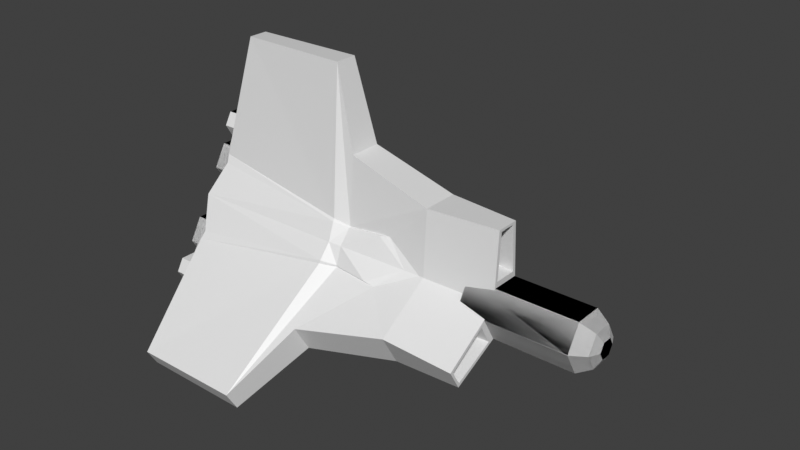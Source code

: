 # Source: trefoil.blend  (saved by Blender 3.0.42; exported with 4.5.12 LTS)
import bpy
from mathutils import Matrix  # noqa: F401  (used for matrix-valued properties, if any)

bpy.ops.wm.read_factory_settings(use_empty=True)
scene = bpy.context.scene
scene.name = 'Scene'

# ---- collections
col_collection = bpy.data.collections.new('Collection'); scene.collection.children.link(col_collection)

# ---- materials (node trees are filled in below, after node groups)
mat_material = bpy.data.materials.new('Material')
mat_material.alpha_threshold = 0.0
mat_material.use_transparent_shadow = False
mat_material.line_color = (0.0, 0.0, 0.0, 1.0)

# ---- material node trees
mat_material.use_nodes = True; mat_material.node_tree.nodes.clear()
_N = mat_material.node_tree.nodes; _L = mat_material.node_tree.links
n0 = _N.new('ShaderNodeOutputMaterial'); n0.name = 'Material Output'; n0.location = (300, 300)
n1 = _N.new('ShaderNodeBsdfPrincipled'); n1.name = 'Principled BSDF'; n1.location = (10, 300)
n1.distribution = 'GGX'
n1.subsurface_method = 'RANDOM_WALK_SKIN'
n1.inputs[2].default_value = 0.4
n1.inputs[3].default_value = 1.45
n1.inputs[27].default_value = (0.0, 0.0, 0.0, 1.0)
n1.inputs[28].default_value = 1.0
_L.new(n1.outputs[0], n0.inputs[0])
n0.is_active_output = True

# ---- world
world_world = bpy.data.worlds.new('World'); scene.world = world_world
world_world.use_nodes = True; world_world.node_tree.nodes.clear()
_N = world_world.node_tree.nodes; _L = world_world.node_tree.links
n0 = _N.new('ShaderNodeOutputWorld'); n0.name = 'World Output'; n0.location = (300, 300)
n1 = _N.new('ShaderNodeBackground'); n1.name = 'Background'; n1.location = (10, 300)
n1.inputs[0].default_value = (0.05088, 0.05088, 0.05088, 1.0)
_L.new(n1.outputs[0], n0.inputs[0])
n0.is_active_output = True
world_world.color = (0.05088, 0.05088, 0.05088)
world_world.use_sun_shadow = False
world_world.sun_shadow_jitter_overblur = 0.0

# ---- meshes
me_cube = bpy.data.meshes.new('Cube')
me_cube.from_pydata([(0.2212, 0.1868, 3.063), (0.4001, 0.6141, -0.2137), (0.2212, 0.0, 3.063), (0.4001, 0.0, -0.2137), (-1.609, 0.159, 3.063), (-2.219, 0.562, 0.3239), (-1.609, 0.0, 3.063), (-2.219, 0.0, 0.3023), (0.5666, 0.0, 1.726), (0.5666, 0.0, -0.1242), (0.5666, 0.2702, 1.726), (0.5666, 0.2811, -0.1242), (1.991, 0.0, 1.309), (1.991, 0.0, 0.07637), (1.991, 0.3057, 1.309), (1.991, 0.3779, 0.1611), (3.165, 0.0, 1.309), (3.165, 0.0, 0.07637), (3.165, 0.1936, 1.309), (3.165, 0.2657, 0.07637), (0.3422, 0.4759, 0.6902), (0.5666, 0.3629, 0.5833), (-2.011, 0.4247, 1.079), (1.317, 0.3173, 0.6314), (0.3558, 0.5138, 0.6553), (0.379, 0.6438, 0.3698), (-2.144, 0.8093, 0.466), (-1.983, 0.4887, 0.9566), (0.5717, 0.3946, 0.5724), (0.5717, 0.5913, 0.3404), (1.677, 0.4099, 0.2254), (1.154, 0.376, 0.6286), (3.165, 0.0, 1.271), (3.165, 0.0, 0.5054), (3.165, 0.1391, 1.263), (3.165, 0.1901, 0.501), (1.884, 0.0, 1.271), (1.884, 0.0, 0.5054), (1.884, 0.2512, 1.263), (1.884, 0.3022, 0.501), (-2.357, 0.424, 0.7392), (-1.509, 0.424, 0.7392), (-2.357, 0.212, 0.372), (-1.509, 0.212, 0.372), (-2.357, -0.212, 0.372), (-1.509, -0.212, 0.372), (-2.357, -0.424, 0.7392), (-1.509, -0.424, 0.7392), (-2.357, -0.212, 1.106), (-1.509, -0.212, 1.106), (-2.357, 0.212, 1.106), (-1.509, 0.212, 1.106), (-2.357, 0.3603, 0.7392), (-2.357, 0.1802, 0.4271), (-2.357, -0.1802, 0.4271), (-2.357, -0.3603, 0.7392), (-2.357, -0.1802, 1.051), (-2.357, 0.1802, 1.051), (-2.199, 0.3603, 0.7392), (-2.199, 0.1802, 0.4271), (-2.199, -0.1802, 0.4271), (-2.199, -0.3603, 0.7392), (-2.199, -0.1802, 1.051), (-2.199, 0.1802, 1.051), (-2.247, 0.2377, 1.457), (-1.772, 0.2377, 1.457), (-2.247, 0.1189, 1.251), (-1.772, 0.1189, 1.251), (-2.247, -0.1188, 1.251), (-1.772, -0.1188, 1.251), (-2.247, -0.2377, 1.457), (-1.772, -0.2377, 1.457), (-2.247, -0.1188, 1.663), (-1.772, -0.1188, 1.663), (-2.247, 0.1189, 1.663), (-1.772, 0.1189, 1.663), (-2.247, 0.2021, 1.457), (-2.247, 0.101, 1.282), (-2.247, -0.101, 1.282), (-2.247, -0.202, 1.457), (-2.247, -0.101, 1.632), (-2.247, 0.101, 1.632), (-2.159, 0.2021, 1.457), (-2.159, 0.101, 1.282), (-2.159, -0.101, 1.282), (-2.159, -0.202, 1.457), (-2.159, -0.101, 1.632), (-2.159, 0.101, 1.632), (2.692, 0.4735, -2.615e-09), (4.524, 0.4735, -2.615e-09), (2.692, 0.2367, -0.41), (4.524, 0.2367, -0.41), (2.692, -0.2367, -0.41), (4.524, -0.2367, -0.41), (2.692, -0.4735, 5.383e-08), (4.524, -0.4735, 2.561e-08), (2.692, -0.2367, 0.41), (4.524, -0.2367, 0.41), (2.692, 0.2367, 0.41), (4.524, 0.2367, 0.41), (4.756, 0.1624, -0.2812), (4.756, 0.3247, -4.915e-09), (4.756, -0.1624, -0.2812), (4.756, -0.3247, 1.444e-08), (4.756, -0.1624, 0.2812), (4.756, 0.1624, 0.2812), (4.838, 0.07984, -0.1383), (4.838, 0.1597, -7.466e-09), (4.838, -0.07984, -0.1383), (4.838, -0.1597, 2.052e-09), (4.838, -0.07984, 0.1383), (4.838, 0.07984, 0.1383), (0.2212, -0.1868, 3.063), (0.4001, -0.6141, -0.2137), (-1.609, -0.159, 3.063), (-2.219, -0.562, 0.3239), (0.5666, -0.2702, 1.726), (0.5666, -0.2811, -0.1242), (1.991, -0.3057, 1.309), (1.991, -0.3779, 0.1611), (3.165, -0.1936, 1.309), (3.165, -0.2657, 0.07637), (0.3422, -0.4759, 0.6902), (0.5666, -0.3629, 0.5833), (-2.011, -0.4247, 1.079), (1.317, -0.3173, 0.6314), (0.3558, -0.5138, 0.6553), (0.379, -0.6438, 0.3698), (-2.144, -0.8093, 0.466), (-1.983, -0.4887, 0.9566), (0.5717, -0.3946, 0.5724), (0.5717, -0.5913, 0.3404), (1.677, -0.4099, 0.2254), (1.154, -0.376, 0.6286), (3.165, -0.1391, 1.263), (3.165, -0.1901, 0.501), (1.884, -0.2512, 1.263), (1.884, -0.3022, 0.501), (-2.357, -0.424, 0.7392), (-1.509, -0.424, 0.7392), (-2.357, -0.212, 0.372), (-1.509, -0.212, 0.372), (-2.357, 0.212, 0.372), (-1.509, 0.212, 0.372), (-2.357, 0.424, 0.7392), (-1.509, 0.424, 0.7392), (-2.357, 0.212, 1.106), (-1.509, 0.212, 1.106), (-2.357, -0.212, 1.106), (-1.509, -0.212, 1.106), (-2.357, -0.3603, 0.7392), (-2.357, -0.1802, 0.4271), (-2.357, 0.1802, 0.4271), (-2.357, 0.3603, 0.7392), (-2.357, 0.1802, 1.051), (-2.357, -0.1802, 1.051), (-2.199, -0.3603, 0.7392), (-2.199, -0.1802, 0.4271), (-2.199, 0.1802, 0.4271), (-2.199, 0.3603, 0.7392), (-2.199, 0.1802, 1.051), (-2.199, -0.1802, 1.051), (-2.247, -0.2377, 1.457), (-1.772, -0.2377, 1.457), (-2.247, -0.1189, 1.251), (-1.772, -0.1189, 1.251), (-2.247, 0.1188, 1.251), (-1.772, 0.1188, 1.251), (-2.247, 0.2377, 1.457), (-1.772, 0.2377, 1.457), (-2.247, 0.1188, 1.663), (-1.772, 0.1188, 1.663), (-2.247, -0.1189, 1.663), (-1.772, -0.1189, 1.663), (-2.247, -0.2021, 1.457), (-2.247, -0.101, 1.282), (-2.247, 0.101, 1.282), (-2.247, 0.202, 1.457), (-2.247, 0.101, 1.632), (-2.247, -0.101, 1.632), (-2.159, -0.2021, 1.457), (-2.159, -0.101, 1.282), (-2.159, 0.101, 1.282), (-2.159, 0.202, 1.457), (-2.159, 0.101, 1.632), (-2.159, -0.101, 1.632), (2.692, -0.4735, -2.615e-09), (4.524, -0.4735, -2.615e-09), (2.692, -0.2367, -0.41), (4.524, -0.2367, -0.41), (2.692, 0.2367, -0.41), (4.524, 0.2367, -0.41), (2.692, 0.4735, 5.383e-08), (4.524, 0.4735, 2.561e-08), (2.692, 0.2367, 0.41), (4.524, 0.2367, 0.41), (2.692, -0.2367, 0.41), (4.524, -0.2367, 0.41), (4.756, -0.1624, -0.2812), (4.756, -0.3247, -4.915e-09), (4.756, 0.1624, -0.2812), (4.756, 0.3247, 1.444e-08), (4.756, 0.1624, 0.2812), (4.756, -0.1624, 0.2812), (4.838, -0.07984, -0.1383), (4.838, -0.1597, -7.466e-09), (4.838, 0.07984, -0.1383), (4.838, 0.1597, 2.052e-09), (4.838, 0.07984, 0.1383), (4.838, -0.07984, 0.1383), (0.2212, -2.746, -1.37), (0.4001, -0.122, 0.6386), (0.2212, -2.653, -1.532), (0.4001, 0.1851, 0.1068), (-1.609, -2.732, -1.394), (-1.609, -2.653, -1.532), (-2.219, -0.2618, -0.1511), (0.5666, -1.495, -0.8629), (0.5666, 0.1075, 0.06208), (0.5666, -1.63, -0.6289), (0.5666, -0.03302, 0.3055), (1.991, -1.134, -0.6546), (1.991, -0.06614, -0.03818), (1.991, -1.287, -0.3898), (1.991, -0.3284, 0.2467), (3.165, -1.134, -0.6546), (3.165, -0.06614, -0.03818), (3.165, -1.231, -0.4869), (3.165, -0.199, 0.1919), (0.3422, -0.8357, 0.06703), (0.5666, -0.6866, 0.02262), (-2.011, -1.146, -0.1714), (1.317, -0.7054, -0.0409), (0.3558, -0.8244, 0.1173), (-1.983, -1.073, -0.05512), (0.5717, -0.693, 0.05554), (1.677, -0.4001, 0.2423), (1.154, -0.7324, 0.01129), (3.165, -1.101, -0.6355), (3.165, -0.4377, -0.2527), (3.165, -1.164, -0.5113), (3.165, -0.5289, -0.08587), (1.884, -1.101, -0.6355), (1.884, -0.4377, -0.2527), (1.884, -1.22, -0.4142), (1.884, -0.5849, 0.01124), (-2.357, -0.8521, -0.002424), (-1.509, -0.8521, -0.002424), (-2.357, -0.4282, -0.002424), (-1.509, -0.4282, -0.002424), (-2.357, -0.2162, -0.3696), (-1.509, -0.2162, -0.3696), (-2.357, -0.4282, -0.7368), (-1.509, -0.4282, -0.7368), (-2.357, -0.8521, -0.7368), (-1.509, -0.8521, -0.7368), (-2.357, -1.064, -0.3696), (-1.509, -1.064, -0.3696), (-2.357, -0.8203, -0.05752), (-2.357, -0.46, -0.05752), (-2.357, -0.2798, -0.3696), (-2.357, -0.46, -0.6817), (-2.357, -0.8203, -0.6817), (-2.357, -1.001, -0.3696), (-2.199, -0.8203, -0.05752), (-2.199, -0.46, -0.05752), (-2.199, -0.2798, -0.3696), (-2.199, -0.46, -0.6817), (-2.199, -0.8203, -0.6817), (-2.199, -1.001, -0.3696), (-2.247, -1.381, -0.5226), (-1.772, -1.381, -0.5226), (-2.247, -1.143, -0.5226), (-1.772, -1.143, -0.5226), (-2.247, -1.024, -0.7285), (-1.772, -1.024, -0.7285), (-2.247, -1.143, -0.9344), (-1.772, -1.143, -0.9344), (-2.247, -1.381, -0.9344), (-1.772, -1.381, -0.9344), (-2.247, -1.5, -0.7285), (-1.772, -1.5, -0.7285), (-2.247, -1.363, -0.5535), (-2.247, -1.161, -0.5535), (-2.247, -1.06, -0.7285), (-2.247, -1.161, -0.9035), (-2.247, -1.363, -0.9035), (-2.247, -1.464, -0.7285), (-2.159, -1.363, -0.5535), (-2.159, -1.161, -0.5535), (-2.159, -1.06, -0.7285), (-2.159, -1.161, -0.9035), (-2.159, -1.363, -0.9035), (-2.159, -1.464, -0.7285), (0.2212, -2.559, -1.693), (0.4001, 0.4921, -0.4249), (-1.609, -2.573, -1.669), (-2.219, 0.0005026, -0.6487), (0.5666, -1.359, -1.097), (0.5666, 0.2481, -0.1813), (1.991, -0.981, -0.9194), (1.991, 0.04942, -0.4078), (3.165, -1.037, -0.8223), (3.165, 0.06673, -0.2683), (0.3422, -0.3598, -0.7572), (0.5666, -0.3237, -0.6059), (-2.011, -0.7217, -0.9071), (1.317, -0.3881, -0.5905), (0.3558, -0.3106, -0.7726), (0.379, 0.001701, -0.7425), (-2.144, 0.001102, -0.9339), (-1.983, -0.5841, -0.9015), (0.5717, -0.2984, -0.6279), (0.5717, 0.0008564, -0.6823), (1.677, 0.009729, -0.4677), (1.154, -0.3564, -0.6399), (3.165, -1.025, -0.7522), (3.165, -0.3388, -0.4151), (1.884, -0.9686, -0.8493), (1.884, -0.2827, -0.5122), (-2.357, -0.4282, -0.7368), (-1.509, -0.4282, -0.7368), (-2.357, -0.2162, -0.3696), (-1.509, -0.2162, -0.3696), (-2.357, -0.4282, -0.002424), (-1.509, -0.4282, -0.002424), (-2.357, -0.8521, -0.002424), (-1.509, -0.8521, -0.002424), (-2.357, -1.064, -0.3696), (-1.509, -1.064, -0.3696), (-2.357, -0.8521, -0.7368), (-1.509, -0.8521, -0.7368), (-2.357, -0.46, -0.6817), (-2.357, -0.2798, -0.3696), (-2.357, -0.46, -0.05752), (-2.357, -0.8203, -0.05752), (-2.357, -1.001, -0.3696), (-2.357, -0.8203, -0.6817), (-2.199, -0.46, -0.6817), (-2.199, -0.2798, -0.3696), (-2.199, -0.46, -0.05752), (-2.199, -0.8203, -0.05752), (-2.199, -1.001, -0.3696), (-2.199, -0.8203, -0.6817), (-2.247, -1.143, -0.9344), (-1.772, -1.143, -0.9344), (-2.247, -1.024, -0.7285), (-1.772, -1.024, -0.7285), (-2.247, -1.143, -0.5227), (-1.772, -1.143, -0.5227), (-2.247, -1.381, -0.5227), (-1.772, -1.381, -0.5227), (-2.247, -1.5, -0.7285), (-1.772, -1.5, -0.7285), (-2.247, -1.381, -0.9344), (-1.772, -1.381, -0.9344), (-2.247, -1.161, -0.9035), (-2.247, -1.06, -0.7285), (-2.247, -1.161, -0.5536), (-2.247, -1.363, -0.5536), (-2.247, -1.464, -0.7285), (-2.247, -1.363, -0.9035), (-2.159, -1.161, -0.9035), (-2.159, -1.06, -0.7285), (-2.159, -1.161, -0.5536), (-2.159, -1.363, -0.5536), (-2.159, -1.464, -0.7285), (-2.159, -1.363, -0.9035), (0.2212, 2.559, -1.693), (0.4001, -0.4921, -0.4249), (0.2212, 2.653, -1.532), (0.4001, -0.1851, 0.1068), (-1.609, 2.573, -1.669), (-1.609, 2.653, -1.532), (-2.219, 0.2618, -0.1511), (0.5666, 1.495, -0.8629), (0.5666, -0.1075, 0.06208), (0.5666, 1.359, -1.097), (0.5666, -0.2481, -0.1813), (1.991, 1.134, -0.6546), (1.991, 0.06614, -0.03818), (1.991, 0.981, -0.9194), (1.991, -0.04942, -0.4078), (3.165, 1.134, -0.6546), (3.165, 0.06614, -0.03818), (3.165, 1.037, -0.8223), (3.165, -0.06673, -0.2683), (0.3422, 0.3598, -0.7572), (0.5666, 0.3237, -0.6059), (-2.011, 0.7217, -0.9071), (1.317, 0.3881, -0.5905), (0.3558, 0.3106, -0.7726), (-1.983, 0.5841, -0.9015), (0.5717, 0.2984, -0.6279), (1.677, -0.009729, -0.4677), (1.154, 0.3564, -0.6399), (3.165, 1.101, -0.6355), (3.165, 0.4377, -0.2527), (3.165, 1.025, -0.7522), (3.165, 0.3388, -0.4151), (1.884, 1.101, -0.6355), (1.884, 0.4377, -0.2527), (1.884, 0.9686, -0.8493), (1.884, 0.2827, -0.5122), (-2.357, 0.4282, -0.7368), (-1.509, 0.4282, -0.7368), (-2.357, 0.2162, -0.3696), (-1.509, 0.2162, -0.3696), (-2.357, 0.4282, -0.002424), (-1.509, 0.4282, -0.002424), (-2.357, 0.8521, -0.002424), (-1.509, 0.8521, -0.002424), (-2.357, 1.064, -0.3696), (-1.509, 1.064, -0.3696), (-2.357, 0.8521, -0.7368), (-1.509, 0.8521, -0.7368), (-2.357, 0.46, -0.6817), (-2.357, 0.2798, -0.3696), (-2.357, 0.46, -0.05752), (-2.357, 0.8203, -0.05752), (-2.357, 1.001, -0.3696), (-2.357, 0.8203, -0.6817), (-2.199, 0.46, -0.6817), (-2.199, 0.2798, -0.3696), (-2.199, 0.46, -0.05752), (-2.199, 0.8203, -0.05752), (-2.199, 1.001, -0.3696), (-2.199, 0.8203, -0.6817), (-2.247, 1.143, -0.9344), (-1.772, 1.143, -0.9344), (-2.247, 1.024, -0.7285), (-1.772, 1.024, -0.7285), (-2.247, 1.143, -0.5227), (-1.772, 1.143, -0.5227), (-2.247, 1.381, -0.5227), (-1.772, 1.381, -0.5227), (-2.247, 1.5, -0.7285), (-1.772, 1.5, -0.7285), (-2.247, 1.381, -0.9344), (-1.772, 1.381, -0.9344), (-2.247, 1.161, -0.9035), (-2.247, 1.06, -0.7285), (-2.247, 1.161, -0.5536), (-2.247, 1.363, -0.5536), (-2.247, 1.464, -0.7285), (-2.247, 1.363, -0.9035), (-2.159, 1.161, -0.9035), (-2.159, 1.06, -0.7285), (-2.159, 1.161, -0.5536), (-2.159, 1.363, -0.5536), (-2.159, 1.464, -0.7285), (-2.159, 1.363, -0.9035), (0.2212, 2.746, -1.37), (0.4001, 0.122, 0.6386), (-1.609, 2.732, -1.394), (-2.219, 0.5615, 0.3248), (0.5666, 1.63, -0.6289), (0.5666, 0.03302, 0.3055), (1.991, 1.287, -0.3898), (1.991, 0.3284, 0.2467), (3.165, 1.231, -0.4869), (3.165, 0.199, 0.1919), (0.3422, 0.8357, 0.06703), (0.5666, 0.6866, 0.02262), (-2.011, 1.146, -0.1714), (1.317, 0.7054, -0.0409), (0.3558, 0.8244, 0.1173), (0.379, 0.6421, 0.3727), (-2.144, 0.8082, 0.4679), (-1.983, 1.073, -0.05512), (0.5717, 0.693, 0.05554), (0.5717, 0.5905, 0.3419), (1.677, 0.4001, 0.2423), (1.154, 0.7324, 0.01129), (3.165, 1.164, -0.5113), (3.165, 0.5289, -0.08587), (1.884, 1.22, -0.4142), (1.884, 0.5849, 0.01124), (-2.357, 0.8521, -0.002424), (-1.509, 0.8521, -0.002424), (-2.357, 0.4282, -0.002424), (-1.509, 0.4282, -0.002424), (-2.357, 0.2162, -0.3696), (-1.509, 0.2162, -0.3696), (-2.357, 0.4282, -0.7368), (-1.509, 0.4282, -0.7368), (-2.357, 0.8521, -0.7368), (-1.509, 0.8521, -0.7368), (-2.357, 1.064, -0.3696), (-1.509, 1.064, -0.3696), (-2.357, 0.8203, -0.05752), (-2.357, 0.46, -0.05752), (-2.357, 0.2798, -0.3696), (-2.357, 0.46, -0.6817), (-2.357, 0.8203, -0.6817), (-2.357, 1.001, -0.3696), (-2.199, 0.8203, -0.05752), (-2.199, 0.46, -0.05752), (-2.199, 0.2798, -0.3696), (-2.199, 0.46, -0.6817), (-2.199, 0.8203, -0.6817), (-2.199, 1.001, -0.3696), (-2.247, 1.381, -0.5226), (-1.772, 1.381, -0.5226), (-2.247, 1.143, -0.5226), (-1.772, 1.143, -0.5226), (-2.247, 1.024, -0.7285), (-1.772, 1.024, -0.7285), (-2.247, 1.143, -0.9344), (-1.772, 1.143, -0.9344), (-2.247, 1.381, -0.9344), (-1.772, 1.381, -0.9344), (-2.247, 1.5, -0.7285), (-1.772, 1.5, -0.7285), (-2.247, 1.363, -0.5535), (-2.247, 1.161, -0.5535), (-2.247, 1.06, -0.7285), (-2.247, 1.161, -0.9035), (-2.247, 1.363, -0.9035), (-2.247, 1.464, -0.7285), (-2.159, 1.363, -0.5535), (-2.159, 1.161, -0.5535), (-2.159, 1.06, -0.7285), (-2.159, 1.161, -0.9035), (-2.159, 1.363, -0.9035), (-2.159, 1.464, -0.7285)], [], [(0, 4, 6, 2), (5, 1, 3, 7), (3, 2, 6, 7), (23, 15, 30, 31), (1, 5, 26, 25), (7, 6, 4, 22, 5), (9, 11, 15, 13), (0, 2, 8, 10), (3, 1, 11, 9), (2, 3, 9, 8), (15, 14, 18, 19), (8, 9, 13, 12), (22, 20, 24, 27), (10, 8, 12, 14), (19, 18, 16, 32, 34, 35, 33, 17), (14, 12, 16, 18), (13, 15, 19, 17), (25, 24, 28, 29), (21, 20, 0, 10), (20, 22, 4, 0), (15, 23, 21, 10, 14), (26, 27, 24, 25), (29, 28, 31, 30), (5, 22, 27, 26), (20, 21, 28, 24), (11, 1, 25, 29), (15, 11, 29, 30), (21, 23, 31, 28), (37, 39, 38, 36), (35, 34, 38, 39), (33, 35, 39, 37), (34, 32, 36, 38), (40, 41, 43, 42), (42, 43, 45, 44), (44, 45, 47, 46), (46, 47, 49, 48), (43, 41, 51, 49, 47, 45), (48, 49, 51, 50), (50, 51, 41, 40), (42, 44, 54, 53), (56, 57, 63, 62), (48, 50, 57, 56), (40, 42, 53, 52), (44, 46, 55, 54), (50, 40, 52, 57), (46, 48, 56, 55), (58, 59, 60, 61, 62, 63), (54, 55, 61, 60), (52, 53, 59, 58), (57, 52, 58, 63), (55, 56, 62, 61), (53, 54, 60, 59), (64, 65, 67, 66), (66, 67, 69, 68), (68, 69, 71, 70), (70, 71, 73, 72), (67, 65, 75, 73, 71, 69), (72, 73, 75, 74), (74, 75, 65, 64), (66, 68, 78, 77), (80, 81, 87, 86), (72, 74, 81, 80), (64, 66, 77, 76), (68, 70, 79, 78), (74, 64, 76, 81), (70, 72, 80, 79), (82, 83, 84, 85, 86, 87), (78, 79, 85, 84), (76, 77, 83, 82), (81, 76, 82, 87), (79, 80, 86, 85), (77, 78, 84, 83), (88, 89, 91, 90), (90, 91, 93, 92), (92, 93, 95, 94), (94, 95, 97, 96), (97, 95, 103, 104), (96, 97, 99, 98), (98, 99, 89, 88), (88, 90, 92, 94, 96, 98), (105, 104, 110, 111), (93, 91, 100, 102), (99, 97, 104, 105), (91, 89, 101, 100), (95, 93, 102, 103), (89, 99, 105, 101), (106, 107, 111, 110, 109, 108), (103, 102, 108, 109), (100, 101, 107, 106), (101, 105, 111, 107), (104, 103, 109, 110), (102, 100, 106, 108), (112, 2, 6, 114), (115, 7, 3, 113), (125, 133, 132, 119), (113, 127, 128, 115), (7, 115, 124, 114, 6), (9, 13, 119, 117), (112, 116, 8, 2), (3, 9, 117, 113), (119, 121, 120, 118), (124, 129, 126, 122), (116, 118, 12, 8), (121, 17, 33, 135, 134, 32, 16, 120), (118, 120, 16, 12), (13, 17, 121, 119), (127, 131, 130, 126), (123, 116, 112, 122), (122, 112, 114, 124), (119, 118, 116, 123, 125), (128, 127, 126, 129), (131, 132, 133, 130), (115, 128, 129, 124), (122, 126, 130, 123), (117, 131, 127, 113), (119, 132, 131, 117), (123, 130, 133, 125), (37, 36, 136, 137), (135, 137, 136, 134), (33, 37, 137, 135), (134, 136, 36, 32), (138, 140, 141, 139), (140, 142, 143, 141), (142, 144, 145, 143), (144, 146, 147, 145), (141, 143, 145, 147, 149, 139), (146, 148, 149, 147), (148, 138, 139, 149), (140, 151, 152, 142), (154, 160, 161, 155), (146, 154, 155, 148), (138, 150, 151, 140), (142, 152, 153, 144), (148, 155, 150, 138), (144, 153, 154, 146), (156, 161, 160, 159, 158, 157), (152, 158, 159, 153), (150, 156, 157, 151), (155, 161, 156, 150), (153, 159, 160, 154), (151, 157, 158, 152), (162, 164, 165, 163), (164, 166, 167, 165), (166, 168, 169, 167), (168, 170, 171, 169), (165, 167, 169, 171, 173, 163), (170, 172, 173, 171), (172, 162, 163, 173), (164, 175, 176, 166), (178, 184, 185, 179), (170, 178, 179, 172), (162, 174, 175, 164), (166, 176, 177, 168), (172, 179, 174, 162), (168, 177, 178, 170), (180, 185, 184, 183, 182, 181), (176, 182, 183, 177), (174, 180, 181, 175), (179, 185, 180, 174), (177, 183, 184, 178), (175, 181, 182, 176), (186, 188, 189, 187), (188, 190, 191, 189), (190, 192, 193, 191), (192, 194, 195, 193), (195, 202, 201, 193), (194, 196, 197, 195), (196, 186, 187, 197), (186, 196, 194, 192, 190, 188), (203, 209, 208, 202), (191, 200, 198, 189), (197, 203, 202, 195), (189, 198, 199, 187), (193, 201, 200, 191), (187, 199, 203, 197), (204, 206, 207, 208, 209, 205), (201, 207, 206, 200), (198, 204, 205, 199), (199, 205, 209, 203), (202, 208, 207, 201), (200, 206, 204, 198), (210, 214, 215, 212), (115, 211, 213, 216), (213, 212, 215, 216), (232, 224, 236, 237), (211, 115, 128, 127), (216, 215, 214, 231, 115), (218, 220, 224, 222), (210, 212, 217, 219), (213, 211, 220, 218), (212, 213, 218, 217), (224, 223, 227, 228), (217, 218, 222, 221), (231, 229, 233, 234), (219, 217, 221, 223), (228, 227, 225, 238, 240, 241, 239, 226), (223, 221, 225, 227), (222, 224, 228, 226), (127, 233, 235, 131), (230, 229, 210, 219), (229, 231, 214, 210), (224, 232, 230, 219, 223), (128, 234, 233, 127), (131, 235, 237, 236), (115, 231, 234, 128), (229, 230, 235, 233), (220, 211, 127, 131), (224, 220, 131, 236), (230, 232, 237, 235), (243, 245, 244, 242), (241, 240, 244, 245), (239, 241, 245, 243), (240, 238, 242, 244), (246, 247, 249, 248), (248, 249, 251, 250), (250, 251, 253, 252), (252, 253, 255, 254), (249, 247, 257, 255, 253, 251), (254, 255, 257, 256), (256, 257, 247, 246), (248, 250, 260, 259), (262, 263, 269, 268), (254, 256, 263, 262), (246, 248, 259, 258), (250, 252, 261, 260), (256, 246, 258, 263), (252, 254, 262, 261), (264, 265, 266, 267, 268, 269), (260, 261, 267, 266), (258, 259, 265, 264), (263, 258, 264, 269), (261, 262, 268, 267), (259, 260, 266, 265), (270, 271, 273, 272), (272, 273, 275, 274), (274, 275, 277, 276), (276, 277, 279, 278), (273, 271, 281, 279, 277, 275), (278, 279, 281, 280), (280, 281, 271, 270), (272, 274, 284, 283), (286, 287, 293, 292), (278, 280, 287, 286), (270, 272, 283, 282), (274, 276, 285, 284), (280, 270, 282, 287), (276, 278, 286, 285), (288, 289, 290, 291, 292, 293), (284, 285, 291, 290), (282, 283, 289, 288), (287, 282, 288, 293), (285, 286, 292, 291), (283, 284, 290, 289), (96, 97, 195, 194), (194, 195, 193, 88), (88, 193, 191, 90), (90, 191, 189, 92), (92, 189, 187, 186), (186, 187, 97, 96), (96, 194, 88, 90, 92, 186), (195, 97, 104, 202), (97, 187, 199, 104), (202, 104, 209, 208), (104, 199, 205, 209), (294, 212, 215, 296), (297, 216, 213, 295), (307, 315, 314, 301), (295, 309, 310, 297), (216, 297, 306, 296, 215), (218, 222, 301, 299), (294, 298, 217, 212), (213, 218, 299, 295), (301, 303, 302, 300), (306, 311, 308, 304), (298, 300, 221, 217), (303, 226, 239, 317, 316, 238, 225, 302), (300, 302, 225, 221), (222, 226, 303, 301), (309, 313, 312, 308), (305, 298, 294, 304), (304, 294, 296, 306), (301, 300, 298, 305, 307), (310, 309, 308, 311), (313, 314, 315, 312), (297, 310, 311, 306), (304, 308, 312, 305), (299, 313, 309, 295), (301, 314, 313, 299), (305, 312, 315, 307), (243, 242, 318, 319), (317, 319, 318, 316), (239, 243, 319, 317), (316, 318, 242, 238), (320, 322, 323, 321), (322, 324, 325, 323), (324, 326, 327, 325), (326, 328, 329, 327), (323, 325, 327, 329, 331, 321), (328, 330, 331, 329), (330, 320, 321, 331), (322, 333, 334, 324), (336, 342, 343, 337), (328, 336, 337, 330), (320, 332, 333, 322), (324, 334, 335, 326), (330, 337, 332, 320), (326, 335, 336, 328), (338, 343, 342, 341, 340, 339), (334, 340, 341, 335), (332, 338, 339, 333), (337, 343, 338, 332), (335, 341, 342, 336), (333, 339, 340, 334), (344, 346, 347, 345), (346, 348, 349, 347), (348, 350, 351, 349), (350, 352, 353, 351), (347, 349, 351, 353, 355, 345), (352, 354, 355, 353), (354, 344, 345, 355), (346, 357, 358, 348), (360, 366, 367, 361), (352, 360, 361, 354), (344, 356, 357, 346), (348, 358, 359, 350), (354, 361, 356, 344), (350, 359, 360, 352), (362, 367, 366, 365, 364, 363), (358, 364, 365, 359), (356, 362, 363, 357), (361, 367, 362, 356), (359, 365, 366, 360), (357, 363, 364, 358), (192, 98, 195, 193), (98, 96, 97, 195), (96, 186, 187, 97), (187, 103, 104, 97), (186, 92, 93, 187), (92, 190, 191, 93), (190, 92, 186, 96, 98, 192), (93, 102, 103, 187), (193, 201, 100, 191), (97, 104, 202, 195), (191, 100, 102, 93), (207, 208, 110, 109, 108, 106), (104, 110, 208, 202), (201, 207, 106, 100), (368, 372, 373, 370), (297, 369, 371, 374), (371, 370, 373, 374), (390, 382, 394, 395), (369, 297, 310, 309), (374, 373, 372, 389, 297), (376, 378, 382, 380), (368, 370, 375, 377), (371, 369, 378, 376), (370, 371, 376, 375), (382, 381, 385, 386), (375, 376, 380, 379), (389, 387, 391, 392), (377, 375, 379, 381), (386, 385, 383, 396, 398, 399, 397, 384), (381, 379, 383, 385), (380, 382, 386, 384), (309, 391, 393, 313), (388, 387, 368, 377), (387, 389, 372, 368), (382, 390, 388, 377, 381), (310, 392, 391, 309), (313, 393, 395, 394), (297, 389, 392, 310), (387, 388, 393, 391), (378, 369, 309, 313), (382, 378, 313, 394), (388, 390, 395, 393), (401, 403, 402, 400), (399, 398, 402, 403), (397, 399, 403, 401), (398, 396, 400, 402), (404, 405, 407, 406), (406, 407, 409, 408), (408, 409, 411, 410), (410, 411, 413, 412), (407, 405, 415, 413, 411, 409), (412, 413, 415, 414), (414, 415, 405, 404), (406, 408, 418, 417), (420, 421, 427, 426), (412, 414, 421, 420), (404, 406, 417, 416), (408, 410, 419, 418), (414, 404, 416, 421), (410, 412, 420, 419), (422, 423, 424, 425, 426, 427), (418, 419, 425, 424), (416, 417, 423, 422), (421, 416, 422, 427), (419, 420, 426, 425), (417, 418, 424, 423), (428, 429, 431, 430), (430, 431, 433, 432), (432, 433, 435, 434), (434, 435, 437, 436), (431, 429, 439, 437, 435, 433), (436, 437, 439, 438), (438, 439, 429, 428), (430, 432, 442, 441), (444, 445, 451, 450), (436, 438, 445, 444), (428, 430, 441, 440), (432, 434, 443, 442), (438, 428, 440, 445), (434, 436, 444, 443), (446, 447, 448, 449, 450, 451), (442, 443, 449, 448), (440, 441, 447, 446), (445, 440, 446, 451), (443, 444, 450, 449), (441, 442, 448, 447), (92, 189, 187, 186), (186, 187, 97, 96), (96, 97, 195, 194), (194, 195, 193, 88), (88, 193, 191, 190), (190, 191, 189, 92), (92, 186, 96, 194, 88, 190), (100, 201, 207, 106), (97, 187, 103, 104), (191, 193, 201, 100), (187, 189, 198, 103), (195, 97, 104, 202), (189, 191, 100, 198), (109, 108, 106, 207, 208, 110), (202, 104, 110, 208), (103, 198, 108, 109), (198, 100, 106, 108), (452, 370, 373, 454), (455, 374, 371, 453), (465, 473, 472, 459), (453, 467, 468, 455), (374, 455, 464, 454, 373), (376, 380, 459, 457), (452, 456, 375, 370), (371, 376, 457, 453), (459, 461, 460, 458), (464, 469, 466, 462), (456, 458, 379, 375), (461, 384, 397, 475, 474, 396, 383, 460), (458, 460, 383, 379), (380, 384, 461, 459), (467, 471, 470, 466), (463, 456, 452, 462), (462, 452, 454, 464), (459, 458, 456, 463, 465), (468, 467, 466, 469), (471, 472, 473, 470), (455, 468, 469, 464), (462, 466, 470, 463), (457, 471, 467, 453), (459, 472, 471, 457), (463, 470, 473, 465), (401, 400, 476, 477), (475, 477, 476, 474), (397, 401, 477, 475), (474, 476, 400, 396), (478, 480, 481, 479), (480, 482, 483, 481), (482, 484, 485, 483), (484, 486, 487, 485), (481, 483, 485, 487, 489, 479), (486, 488, 489, 487), (488, 478, 479, 489), (480, 491, 492, 482), (494, 500, 501, 495), (486, 494, 495, 488), (478, 490, 491, 480), (482, 492, 493, 484), (488, 495, 490, 478), (484, 493, 494, 486), (496, 501, 500, 499, 498, 497), (492, 498, 499, 493), (490, 496, 497, 491), (495, 501, 496, 490), (493, 499, 500, 494), (491, 497, 498, 492), (502, 504, 505, 503), (504, 506, 507, 505), (506, 508, 509, 507), (508, 510, 511, 509), (505, 507, 509, 511, 513, 503), (510, 512, 513, 511), (512, 502, 503, 513), (504, 515, 516, 506), (518, 524, 525, 519), (510, 518, 519, 512), (502, 514, 515, 504), (506, 516, 517, 508), (512, 519, 514, 502), (508, 517, 518, 510), (520, 525, 524, 523, 522, 521), (516, 522, 523, 517), (514, 520, 521, 515), (519, 525, 520, 514), (517, 523, 524, 518), (515, 521, 522, 516), (98, 96, 97, 195), (96, 186, 187, 97), (186, 92, 189, 187), (92, 190, 191, 189), (190, 88, 193, 191), (88, 98, 195, 193), (98, 88, 190, 92, 186, 96), (187, 103, 104, 97), (97, 104, 202, 195), (189, 198, 103, 187), (110, 109, 204, 206, 207, 208), (198, 204, 109, 103), (104, 110, 208, 202)])
_uv = me_cube.uv_layers.new(name='UVMap')
_uv.uv.foreach_set('vector', [0.8394, 0.8124, 0.8425, 0.6077, 0.8603, 0.6077, 0.8603, 0.8124, 0.5406, 0.3101, 0.5348, 0.01112, 0.6035, 0.01113, 0.6035, 0.3097, 0.3669, 0.3097, 0.01112, 0.2192, 0.05069, 0.01834, 0.3669, 0.01112, 0.2672, 0.6353, 0.2672, 0.7274, 0.2518, 0.6949, 0.2541, 0.621, 0.6893, 0.01112, 0.6893, 0.3102, 0.6564, 0.3079, 0.6257, 0.02648, 0.611, 0.624, 0.2949, 0.6128, 0.2955, 0.595, 0.5229, 0.5732, 0.611, 0.5611, 0.5949, 0.8086, 0.5635, 0.8086, 0.5517, 0.6462, 0.5949, 0.6477, 0.7908, 0.8524, 0.7908, 0.8733, 0.6363, 0.8733, 0.6363, 0.8431, 0.1462, 0.7287, 0.1462, 0.7974, 0.1251, 0.7601, 0.1251, 0.7287, 0.742, 0.3164, 0.742, 0.6835, 0.7228, 0.6745, 0.7115, 0.4679, 0.6077, 0.4101, 0.6077, 0.5388, 0.4764, 0.5388, 0.4764, 0.4007, 0.4542, 0.3319, 0.4542, 0.5388, 0.2949, 0.5164, 0.2949, 0.3785, 0.8541, 0.3164, 0.8541, 0.5832, 0.8486, 0.5855, 0.8394, 0.3219, 0.6363, 0.8169, 0.6363, 0.7867, 0.8023, 0.7867, 0.8023, 0.8209, 0.4745, 0.8689, 0.4826, 0.7309, 0.5168, 0.7309, 0.5168, 0.7352, 0.4887, 0.7361, 0.483, 0.8214, 0.5168, 0.8209, 0.5168, 0.8689, 0.1424, 0.8568, 0.1424, 0.891, 0.01112, 0.891, 0.01112, 0.8568, 0.4768, 0.3784, 0.4764, 0.3351, 0.6081, 0.3362, 0.6081, 0.3784, 0.3703, 0.9294, 0.4051, 0.9237, 0.4051, 0.9528, 0.3711, 0.9519, 0.8034, 0.01112, 0.8315, 0.02292, 0.8315, 0.2907, 0.7993, 0.1393, 0.2727, 0.3319, 0.2727, 0.5987, 0.04434, 0.5912, 0.01112, 0.3892, 0.3891, 0.2134, 0.4186, 0.1261, 0.3895, 0.04706, 0.5126, 0.01112, 0.5126, 0.1771, 0.777, 0.2942, 0.7115, 0.2759, 0.742, 0.0139, 0.777, 0.01112, 0.895, 0.137, 0.861, 0.1376, 0.8538, 0.07251, 0.895, 0.01112, 0.9135, 0.7161, 0.9135, 0.805, 0.9052, 0.7916, 0.8826, 0.7275, 0.6092, 0.9536, 0.6092, 0.9842, 0.6054, 0.9837, 0.6033, 0.9547, 0.9172, 0.01317, 0.96, 0.01112, 0.96, 0.07651, 0.9379, 0.07216, 0.3701, 0.6799, 0.5294, 0.6462, 0.5294, 0.7087, 0.4052, 0.6879, 0.9441, 0.6077, 0.9441, 0.692, 0.9386, 0.6734, 0.9403, 0.608, 0.9164, 0.6934, 0.8826, 0.6939, 0.8883, 0.6086, 0.9164, 0.6077, 0.01112, 0.7064, 0.01112, 0.621, 0.1543, 0.621, 0.1543, 0.7064, 0.9102, 0.4596, 0.8764, 0.4596, 0.8764, 0.3164, 0.9102, 0.3164, 0.2949, 0.9015, 0.2949, 0.8733, 0.4381, 0.8733, 0.4381, 0.9015, 0.3891, 0.2357, 0.484, 0.2357, 0.484, 0.2831, 0.3891, 0.2831, 0.5693, 0.9385, 0.4745, 0.9385, 0.4745, 0.8911, 0.5693, 0.8911, 0.1766, 0.8481, 0.2714, 0.8481, 0.2714, 0.8955, 0.1766, 0.8955, 0.8538, 0.2547, 0.8538, 0.1598, 0.9012, 0.1598, 0.9012, 0.2547, 0.4522, 0.7547, 0.4522, 0.8021, 0.4112, 0.8258, 0.3701, 0.8021, 0.3701, 0.7547, 0.4112, 0.7309, 0.7312, 0.943, 0.6363, 0.943, 0.6363, 0.8956, 0.7312, 0.8956, 0.9238, 0.4819, 0.9238, 0.5767, 0.8764, 0.5767, 0.8764, 0.4819, 0.9753, 0.2073, 0.9753, 0.1598, 0.9815, 0.1634, 0.9815, 0.2037, 0.5773, 0.9784, 0.537, 0.9784, 0.537, 0.9608, 0.5773, 0.9608, 0.9865, 0.9099, 0.9865, 0.9573, 0.9803, 0.9537, 0.9803, 0.9134, 0.9815, 0.235, 0.9815, 0.2825, 0.9753, 0.2789, 0.9753, 0.2386, 0.9081, 0.9375, 0.9081, 0.9849, 0.902, 0.9814, 0.902, 0.9411, 0.5124, 0.2357, 0.5124, 0.2831, 0.5062, 0.2796, 0.5062, 0.2392, 0.1541, 0.9133, 0.1541, 0.9607, 0.1479, 0.9571, 0.1479, 0.9168, 0.8743, 0.9153, 0.8394, 0.8951, 0.8394, 0.8548, 0.8743, 0.8347, 0.9092, 0.8548, 0.9092, 0.8951, 0.4745, 0.9608, 0.5148, 0.9608, 0.5148, 0.9784, 0.4745, 0.9784, 0.976, 0.8091, 0.9357, 0.8091, 0.9357, 0.7915, 0.976, 0.7915, 0.8394, 0.9375, 0.8797, 0.9375, 0.8797, 0.9551, 0.8394, 0.9551, 0.2518, 0.79, 0.2518, 0.7497, 0.2694, 0.7497, 0.2694, 0.79, 0.5916, 0.9314, 0.5916, 0.8911, 0.6092, 0.8911, 0.6092, 0.9314, 0.07251, 0.9133, 0.1257, 0.9133, 0.1257, 0.9399, 0.07251, 0.9399, 0.2298, 0.9443, 0.1766, 0.9443, 0.1766, 0.9177, 0.2298, 0.9177, 0.3481, 0.9503, 0.2949, 0.9503, 0.2949, 0.9237, 0.3481, 0.9237, 0.9623, 0.7161, 0.9623, 0.7693, 0.9357, 0.7693, 0.9357, 0.7161, 0.7765, 0.8956, 0.7995, 0.9089, 0.7995, 0.9355, 0.7765, 0.9488, 0.7534, 0.9355, 0.7534, 0.9089, 0.9315, 0.963, 0.9315, 0.9099, 0.9581, 0.9099, 0.9581, 0.963, 0.6048, 0.8574, 0.5517, 0.8574, 0.5517, 0.8308, 0.6048, 0.8308, 0.9878, 0.3653, 0.9878, 0.3918, 0.9843, 0.3898, 0.9843, 0.3672, 0.1477, 0.8295, 0.1251, 0.8295, 0.1251, 0.8196, 0.1477, 0.8196, 0.9878, 0.4141, 0.9878, 0.4407, 0.9843, 0.4387, 0.9843, 0.4161, 0.8165, 0.8431, 0.8165, 0.8697, 0.8131, 0.8677, 0.8131, 0.8451, 0.9878, 0.3164, 0.9878, 0.343, 0.9843, 0.341, 0.9843, 0.3184, 0.9868, 0.8347, 0.9868, 0.8613, 0.9834, 0.8593, 0.9834, 0.8367, 0.9857, 0.01112, 0.9857, 0.03771, 0.9823, 0.03572, 0.9823, 0.01312, 0.05027, 0.9472, 0.03069, 0.9585, 0.01112, 0.9472, 0.01112, 0.9246, 0.03069, 0.9133, 0.05027, 0.9246, 0.9664, 0.6889, 0.9664, 0.6663, 0.9762, 0.6663, 0.9762, 0.6889, 0.6363, 0.9879, 0.6363, 0.9653, 0.6462, 0.9653, 0.6462, 0.9879, 0.1145, 0.9621, 0.1145, 0.9847, 0.1046, 0.9847, 0.1046, 0.9621, 0.6685, 0.9879, 0.6685, 0.9653, 0.6783, 0.9653, 0.6783, 0.9879, 0.07251, 0.9847, 0.07251, 0.9621, 0.08239, 0.9621, 0.08239, 0.9847, 0.8172, 0.5435, 0.8172, 0.7484, 0.7642, 0.7484, 0.7642, 0.5435, 0.8172, 0.3164, 0.8172, 0.5213, 0.7642, 0.5213, 0.7642, 0.3164, 0.1766, 0.8258, 0.1766, 0.621, 0.2296, 0.621, 0.2296, 0.8258, 0.2949, 0.8511, 0.2949, 0.6462, 0.3479, 0.6462, 0.3479, 0.8511, 0.9621, 0.3164, 0.9621, 0.3694, 0.9324, 0.3611, 0.9324, 0.3247, 0.6893, 0.5596, 0.6893, 0.7644, 0.6363, 0.7644, 0.6363, 0.5596, 0.6893, 0.3324, 0.6893, 0.5373, 0.6363, 0.5373, 0.6363, 0.3324, 0.05699, 0.7287, 0.1028, 0.7552, 0.1028, 0.8081, 0.05699, 0.8346, 0.01112, 0.8081, 0.01112, 0.7552, 0.9664, 0.6441, 0.9664, 0.6077, 0.9848, 0.617, 0.9848, 0.6348, 0.9531, 0.235, 0.9531, 0.288, 0.9235, 0.2797, 0.9235, 0.2434, 0.9621, 0.3916, 0.9621, 0.4446, 0.9324, 0.4363, 0.9324, 0.3999, 0.9611, 0.8347, 0.9611, 0.8876, 0.9315, 0.8793, 0.9315, 0.843, 0.9531, 0.1598, 0.9531, 0.2128, 0.9235, 0.2045, 0.9235, 0.1682, 0.7412, 0.7057, 0.7412, 0.7587, 0.7115, 0.7504, 0.7115, 0.7141, 0.9482, 0.1077, 0.9482, 0.1255, 0.9327, 0.1345, 0.9172, 0.1255, 0.9172, 0.1077, 0.9327, 0.09875, 0.9645, 0.5405, 0.9645, 0.5768, 0.9461, 0.5675, 0.9461, 0.5497, 0.9889, 0.09875, 0.9889, 0.1351, 0.9704, 0.1258, 0.9704, 0.108, 0.4458, 0.9237, 0.4458, 0.96, 0.4273, 0.9508, 0.4273, 0.9329, 0.2705, 0.9177, 0.2705, 0.9541, 0.252, 0.9448, 0.252, 0.927, 0.9645, 0.4819, 0.9645, 0.5182, 0.9461, 0.509, 0.9461, 0.4911, 0.8394, 0.8124, 0.8603, 0.8124, 0.8603, 0.6077, 0.8425, 0.6077, 0.5406, 0.3101, 0.6035, 0.3097, 0.6035, 0.01113, 0.5348, 0.01112, 0.2672, 0.6353, 0.2541, 0.621, 0.2518, 0.6949, 0.2672, 0.7274, 0.6893, 0.01112, 0.6257, 0.02648, 0.6564, 0.3079, 0.6893, 0.3102, 0.611, 0.624, 0.611, 0.5611, 0.5229, 0.5732, 0.2955, 0.595, 0.2949, 0.6128, 0.5949, 0.8086, 0.5949, 0.6477, 0.5517, 0.6462, 0.5635, 0.8086, 0.7908, 0.8524, 0.6363, 0.8431, 0.6363, 0.8733, 0.7908, 0.8733, 0.1462, 0.7287, 0.1251, 0.7287, 0.1251, 0.7601, 0.1462, 0.7974, 0.6077, 0.4101, 0.4764, 0.4007, 0.4764, 0.5388, 0.6077, 0.5388, 0.8541, 0.3164, 0.8394, 0.3219, 0.8486, 0.5855, 0.8541, 0.5832, 0.6363, 0.8169, 0.8023, 0.8209, 0.8023, 0.7867, 0.6363, 0.7867, 0.4745, 0.8689, 0.5168, 0.8689, 0.5168, 0.8209, 0.483, 0.8214, 0.4887, 0.7361, 0.5168, 0.7352, 0.5168, 0.7309, 0.4826, 0.7309, 0.1424, 0.8568, 0.01112, 0.8568, 0.01112, 0.891, 0.1424, 0.891, 0.4768, 0.3784, 0.6081, 0.3784, 0.6081, 0.3362, 0.4764, 0.3351, 0.3703, 0.9294, 0.3711, 0.9519, 0.4051, 0.9528, 0.4051, 0.9237, 0.8034, 0.01112, 0.7993, 0.1393, 0.8315, 0.2907, 0.8315, 0.02292, 0.2727, 0.3319, 0.01112, 0.3892, 0.04434, 0.5912, 0.2727, 0.5987, 0.3891, 0.2134, 0.5126, 0.1771, 0.5126, 0.01112, 0.3895, 0.04706, 0.4186, 0.1261, 0.777, 0.2942, 0.777, 0.01112, 0.742, 0.0139, 0.7115, 0.2759, 0.895, 0.137, 0.895, 0.01112, 0.8538, 0.07251, 0.861, 0.1376, 0.9135, 0.7161, 0.8826, 0.7275, 0.9052, 0.7916, 0.9135, 0.805, 0.6092, 0.9536, 0.6033, 0.9547, 0.6054, 0.9837, 0.6092, 0.9842, 0.9172, 0.01317, 0.9379, 0.07216, 0.96, 0.07651, 0.96, 0.01112, 0.3701, 0.6799, 0.4052, 0.6879, 0.5294, 0.7087, 0.5294, 0.6462, 0.9441, 0.6077, 0.9403, 0.608, 0.9386, 0.6734, 0.9441, 0.692, 0.9164, 0.6934, 0.9164, 0.6077, 0.8883, 0.6086, 0.8826, 0.6939, 0.01112, 0.7064, 0.1543, 0.7064, 0.1543, 0.621, 0.01112, 0.621, 0.9102, 0.4596, 0.9102, 0.3164, 0.8764, 0.3164, 0.8764, 0.4596, 0.2949, 0.9015, 0.4381, 0.9015, 0.4381, 0.8733, 0.2949, 0.8733, 0.3891, 0.2357, 0.3891, 0.2831, 0.484, 0.2831, 0.484, 0.2357, 0.5693, 0.9385, 0.5693, 0.8911, 0.4745, 0.8911, 0.4745, 0.9385, 0.1766, 0.8481, 0.1766, 0.8955, 0.2714, 0.8955, 0.2714, 0.8481, 0.8538, 0.2547, 0.9012, 0.2547, 0.9012, 0.1598, 0.8538, 0.1598, 0.4522, 0.7547, 0.4112, 0.7309, 0.3701, 0.7547, 0.3701, 0.8021, 0.4112, 0.8258, 0.4522, 0.8021, 0.7312, 0.943, 0.7312, 0.8956, 0.6363, 0.8956, 0.6363, 0.943, 0.9238, 0.4819, 0.8764, 0.4819, 0.8764, 0.5767, 0.9238, 0.5767, 0.9753, 0.2073, 0.9815, 0.2037, 0.9815, 0.1634, 0.9753, 0.1598, 0.5773, 0.9784, 0.5773, 0.9608, 0.537, 0.9608, 0.537, 0.9784, 0.9865, 0.9099, 0.9803, 0.9134, 0.9803, 0.9537, 0.9865, 0.9573, 0.9815, 0.235, 0.9753, 0.2386, 0.9753, 0.2789, 0.9815, 0.2825, 0.9081, 0.9375, 0.902, 0.9411, 0.902, 0.9814, 0.9081, 0.9849, 0.5124, 0.2357, 0.5062, 0.2392, 0.5062, 0.2796, 0.5124, 0.2831, 0.1541, 0.9133, 0.1479, 0.9168, 0.1479, 0.9571, 0.1541, 0.9607, 0.8743, 0.9153, 0.9092, 0.8951, 0.9092, 0.8548, 0.8743, 0.8347, 0.8394, 0.8548, 0.8394, 0.8951, 0.4745, 0.9608, 0.4745, 0.9784, 0.5148, 0.9784, 0.5148, 0.9608, 0.976, 0.8091, 0.976, 0.7915, 0.9357, 0.7915, 0.9357, 0.8091, 0.8394, 0.9375, 0.8394, 0.9551, 0.8797, 0.9551, 0.8797, 0.9375, 0.2518, 0.79, 0.2694, 0.79, 0.2694, 0.7497, 0.2518, 0.7497, 0.5916, 0.9314, 0.6092, 0.9314, 0.6092, 0.8911, 0.5916, 0.8911, 0.07251, 0.9133, 0.07251, 0.9399, 0.1257, 0.9399, 0.1257, 0.9133, 0.2298, 0.9443, 0.2298, 0.9177, 0.1766, 0.9177, 0.1766, 0.9443, 0.3481, 0.9503, 0.3481, 0.9237, 0.2949, 0.9237, 0.2949, 0.9503, 0.9623, 0.7161, 0.9357, 0.7161, 0.9357, 0.7693, 0.9623, 0.7693, 0.7765, 0.8956, 0.7534, 0.9089, 0.7534, 0.9355, 0.7765, 0.9488, 0.7995, 0.9355, 0.7995, 0.9089, 0.9315, 0.963, 0.9581, 0.963, 0.9581, 0.9099, 0.9315, 0.9099, 0.6048, 0.8574, 0.6048, 0.8308, 0.5517, 0.8308, 0.5517, 0.8574, 0.9878, 0.3653, 0.9843, 0.3672, 0.9843, 0.3898, 0.9878, 0.3918, 0.1477, 0.8295, 0.1477, 0.8196, 0.1251, 0.8196, 0.1251, 0.8295, 0.9878, 0.4141, 0.9843, 0.4161, 0.9843, 0.4387, 0.9878, 0.4407, 0.8165, 0.8431, 0.8131, 0.8451, 0.8131, 0.8677, 0.8165, 0.8697, 0.9878, 0.3164, 0.9843, 0.3184, 0.9843, 0.341, 0.9878, 0.343, 0.9868, 0.8347, 0.9834, 0.8367, 0.9834, 0.8593, 0.9868, 0.8613, 0.9857, 0.01112, 0.9823, 0.01312, 0.9823, 0.03572, 0.9857, 0.03771, 0.05027, 0.9472, 0.05027, 0.9246, 0.03069, 0.9133, 0.01112, 0.9246, 0.01112, 0.9472, 0.03069, 0.9585, 0.9664, 0.6889, 0.9762, 0.6889, 0.9762, 0.6663, 0.9664, 0.6663, 0.6363, 0.9879, 0.6462, 0.9879, 0.6462, 0.9653, 0.6363, 0.9653, 0.1145, 0.9621, 0.1046, 0.9621, 0.1046, 0.9847, 0.1145, 0.9847, 0.6685, 0.9879, 0.6783, 0.9879, 0.6783, 0.9653, 0.6685, 0.9653, 0.07251, 0.9847, 0.08239, 0.9847, 0.08239, 0.9621, 0.07251, 0.9621, 0.8172, 0.5435, 0.7642, 0.5435, 0.7642, 0.7484, 0.8172, 0.7484, 0.8172, 0.3164, 0.7642, 0.3164, 0.7642, 0.5213, 0.8172, 0.5213, 0.1766, 0.8258, 0.2296, 0.8258, 0.2296, 0.621, 0.1766, 0.621, 0.2949, 0.8511, 0.3479, 0.8511, 0.3479, 0.6462, 0.2949, 0.6462, 0.9621, 0.3164, 0.9324, 0.3247, 0.9324, 0.3611, 0.9621, 0.3694, 0.6893, 0.5596, 0.6363, 0.5596, 0.6363, 0.7644, 0.6893, 0.7644, 0.6893, 0.3324, 0.6363, 0.3324, 0.6363, 0.5373, 0.6893, 0.5373, 0.05699, 0.7287, 0.01112, 0.7552, 0.01112, 0.8081, 0.05699, 0.8346, 0.1028, 0.8081, 0.1028, 0.7552, 0.9664, 0.6441, 0.9848, 0.6348, 0.9848, 0.617, 0.9664, 0.6077, 0.9531, 0.235, 0.9235, 0.2434, 0.9235, 0.2797, 0.9531, 0.288, 0.9621, 0.3916, 0.9324, 0.3999, 0.9324, 0.4363, 0.9621, 0.4446, 0.9611, 0.8347, 0.9315, 0.843, 0.9315, 0.8793, 0.9611, 0.8876, 0.9531, 0.1598, 0.9235, 0.1682, 0.9235, 0.2045, 0.9531, 0.2128, 0.7412, 0.7057, 0.7115, 0.7141, 0.7115, 0.7504, 0.7412, 0.7587, 0.9482, 0.1077, 0.9327, 0.09875, 0.9172, 0.1077, 0.9172, 0.1255, 0.9327, 0.1345, 0.9482, 0.1255, 0.9645, 0.5405, 0.9461, 0.5497, 0.9461, 0.5675, 0.9645, 0.5768, 0.9889, 0.09875, 0.9704, 0.108, 0.9704, 0.1258, 0.9889, 0.1351, 0.4458, 0.9237, 0.4273, 0.9329, 0.4273, 0.9508, 0.4458, 0.96, 0.2705, 0.9177, 0.252, 0.927, 0.252, 0.9448, 0.2705, 0.9541, 0.9645, 0.4819, 0.9461, 0.4911, 0.9461, 0.509, 0.9645, 0.5182, 0.8394, 0.8124, 0.8425, 0.6077, 0.8603, 0.6077, 0.8603, 0.8124, 0.5406, 0.3101, 0.5348, 0.01112, 0.6035, 0.01113, 0.6035, 0.3097, 0.3669, 0.3097, 0.01112, 0.2192, 0.05069, 0.01834, 0.3669, 0.01112, 0.2672, 0.6353, 0.2672, 0.7274, 0.2518, 0.6949, 0.2541, 0.621, 0.6893, 0.01112, 0.6893, 0.3102, 0.6564, 0.3079, 0.6257, 0.02648, 0.611, 0.624, 0.2949, 0.6128, 0.2955, 0.595, 0.5229, 0.5732, 0.611, 0.5611, 0.5949, 0.8086, 0.5635, 0.8086, 0.5517, 0.6462, 0.5949, 0.6477, 0.7908, 0.8524, 0.7908, 0.8733, 0.6363, 0.8733, 0.6363, 0.8431, 0.1462, 0.7287, 0.1462, 0.7974, 0.1251, 0.7601, 0.1251, 0.7287, 0.742, 0.3164, 0.742, 0.6835, 0.7228, 0.6745, 0.7115, 0.4679, 0.6077, 0.4101, 0.6077, 0.5388, 0.4764, 0.5388, 0.4764, 0.4007, 0.4542, 0.3319, 0.4542, 0.5388, 0.2949, 0.5164, 0.2949, 0.3785, 0.8541, 0.3164, 0.8541, 0.5832, 0.8486, 0.5855, 0.8394, 0.3219, 0.6363, 0.8169, 0.6363, 0.7867, 0.8023, 0.7867, 0.8023, 0.8209, 0.4745, 0.8689, 0.4826, 0.7309, 0.5168, 0.7309, 0.5168, 0.7352, 0.4887, 0.7361, 0.483, 0.8214, 0.5168, 0.8209, 0.5168, 0.8689, 0.1424, 0.8568, 0.1424, 0.891, 0.01112, 0.891, 0.01112, 0.8568, 0.4768, 0.3784, 0.4764, 0.3351, 0.6081, 0.3362, 0.6081, 0.3784, 0.3703, 0.9294, 0.4051, 0.9237, 0.4051, 0.9528, 0.3711, 0.9519, 0.8034, 0.01112, 0.8315, 0.02292, 0.8315, 0.2907, 0.7993, 0.1393, 0.2727, 0.3319, 0.2727, 0.5987, 0.04434, 0.5912, 0.01112, 0.3892, 0.3891, 0.2134, 0.4186, 0.1261, 0.3895, 0.04706, 0.5126, 0.01112, 0.5126, 0.1771, 0.777, 0.2942, 0.7115, 0.2759, 0.742, 0.0139, 0.777, 0.01112, 0.895, 0.137, 0.861, 0.1376, 0.8538, 0.07251, 0.895, 0.01112, 0.9135, 0.7161, 0.9135, 0.805, 0.9052, 0.7916, 0.8826, 0.7275, 0.6092, 0.9536, 0.6092, 0.9842, 0.6054, 0.9837, 0.6033, 0.9547, 0.9172, 0.01317, 0.96, 0.01112, 0.96, 0.07651, 0.9379, 0.07216, 0.3701, 0.6799, 0.5294, 0.6462, 0.5294, 0.7087, 0.4052, 0.6879, 0.9441, 0.6077, 0.9441, 0.692, 0.9386, 0.6734, 0.9403, 0.608, 0.9164, 0.6934, 0.8826, 0.6939, 0.8883, 0.6086, 0.9164, 0.6077, 0.01112, 0.7064, 0.01112, 0.621, 0.1543, 0.621, 0.1543, 0.7064, 0.9102, 0.4596, 0.8764, 0.4596, 0.8764, 0.3164, 0.9102, 0.3164, 0.2949, 0.9015, 0.2949, 0.8733, 0.4381, 0.8733, 0.4381, 0.9015, 0.3891, 0.2357, 0.484, 0.2357, 0.484, 0.2831, 0.3891, 0.2831, 0.5693, 0.9385, 0.4745, 0.9385, 0.4745, 0.8911, 0.5693, 0.8911, 0.1766, 0.8481, 0.2714, 0.8481, 0.2714, 0.8955, 0.1766, 0.8955, 0.8538, 0.2547, 0.8538, 0.1598, 0.9012, 0.1598, 0.9012, 0.2547, 0.4522, 0.7547, 0.4522, 0.8021, 0.4112, 0.8258, 0.3701, 0.8021, 0.3701, 0.7547, 0.4112, 0.7309, 0.7312, 0.943, 0.6363, 0.943, 0.6363, 0.8956, 0.7312, 0.8956, 0.9238, 0.4819, 0.9238, 0.5767, 0.8764, 0.5767, 0.8764, 0.4819, 0.9753, 0.2073, 0.9753, 0.1598, 0.9815, 0.1634, 0.9815, 0.2037, 0.5773, 0.9784, 0.537, 0.9784, 0.537, 0.9608, 0.5773, 0.9608, 0.9865, 0.9099, 0.9865, 0.9573, 0.9803, 0.9537, 0.9803, 0.9134, 0.9815, 0.235, 0.9815, 0.2825, 0.9753, 0.2789, 0.9753, 0.2386, 0.9081, 0.9375, 0.9081, 0.9849, 0.902, 0.9814, 0.902, 0.9411, 0.5124, 0.2357, 0.5124, 0.2831, 0.5062, 0.2796, 0.5062, 0.2392, 0.1541, 0.9133, 0.1541, 0.9607, 0.1479, 0.9571, 0.1479, 0.9168, 0.8743, 0.9153, 0.8394, 0.8951, 0.8394, 0.8548, 0.8743, 0.8347, 0.9092, 0.8548, 0.9092, 0.8951, 0.4745, 0.9608, 0.5148, 0.9608, 0.5148, 0.9784, 0.4745, 0.9784, 0.976, 0.8091, 0.9357, 0.8091, 0.9357, 0.7915, 0.976, 0.7915, 0.8394, 0.9375, 0.8797, 0.9375, 0.8797, 0.9551, 0.8394, 0.9551, 0.2518, 0.79, 0.2518, 0.7497, 0.2694, 0.7497, 0.2694, 0.79, 0.5916, 0.9314, 0.5916, 0.8911, 0.6092, 0.8911, 0.6092, 0.9314, 0.07251, 0.9133, 0.1257, 0.9133, 0.1257, 0.9399, 0.07251, 0.9399, 0.2298, 0.9443, 0.1766, 0.9443, 0.1766, 0.9177, 0.2298, 0.9177, 0.3481, 0.9503, 0.2949, 0.9503, 0.2949, 0.9237, 0.3481, 0.9237, 0.9623, 0.7161, 0.9623, 0.7693, 0.9357, 0.7693, 0.9357, 0.7161, 0.7765, 0.8956, 0.7995, 0.9089, 0.7995, 0.9355, 0.7765, 0.9488, 0.7534, 0.9355, 0.7534, 0.9089, 0.9315, 0.963, 0.9315, 0.9099, 0.9581, 0.9099, 0.9581, 0.963, 0.6048, 0.8574, 0.5517, 0.8574, 0.5517, 0.8308, 0.6048, 0.8308, 0.9878, 0.3653, 0.9878, 0.3918, 0.9843, 0.3898, 0.9843, 0.3672, 0.1477, 0.8295, 0.1251, 0.8295, 0.1251, 0.8196, 0.1477, 0.8196, 0.9878, 0.4141, 0.9878, 0.4407, 0.9843, 0.4387, 0.9843, 0.4161, 0.8165, 0.8431, 0.8165, 0.8697, 0.8131, 0.8677, 0.8131, 0.8451, 0.9878, 0.3164, 0.9878, 0.343, 0.9843, 0.341, 0.9843, 0.3184, 0.9868, 0.8347, 0.9868, 0.8613, 0.9834, 0.8593, 0.9834, 0.8367, 0.9857, 0.01112, 0.9857, 0.03771, 0.9823, 0.03572, 0.9823, 0.01312, 0.05027, 0.9472, 0.03069, 0.9585, 0.01112, 0.9472, 0.01112, 0.9246, 0.03069, 0.9133, 0.05027, 0.9246, 0.9664, 0.6889, 0.9664, 0.6663, 0.9762, 0.6663, 0.9762, 0.6889, 0.6363, 0.9879, 0.6363, 0.9653, 0.6462, 0.9653, 0.6462, 0.9879, 0.1145, 0.9621, 0.1145, 0.9847, 0.1046, 0.9847, 0.1046, 0.9621, 0.6685, 0.9879, 0.6685, 0.9653, 0.6783, 0.9653, 0.6783, 0.9879, 0.07251, 0.9847, 0.07251, 0.9621, 0.08239, 0.9621, 0.08239, 0.9847, 0.8172, 0.5435, 0.8172, 0.7484, 0.7642, 0.7484, 0.7642, 0.5435, 0.8172, 0.3164, 0.8172, 0.5213, 0.7642, 0.5213, 0.7642, 0.3164, 0.1766, 0.8258, 0.1766, 0.621, 0.2296, 0.621, 0.2296, 0.8258, 0.2949, 0.8511, 0.2949, 0.6462, 0.3479, 0.6462, 0.3479, 0.8511, 0.6893, 0.5596, 0.6893, 0.7644, 0.6363, 0.7644, 0.6363, 0.5596, 0.6893, 0.3324, 0.6893, 0.5373, 0.6363, 0.5373, 0.6363, 0.3324, 0.05699, 0.7287, 0.1028, 0.7552, 0.1028, 0.8081, 0.05699, 0.8346, 0.01112, 0.8081, 0.01112, 0.7552, 0.9611, 0.8347, 0.9611, 0.8876, 0.9315, 0.8793, 0.9315, 0.843, 0.7412, 0.7057, 0.7412, 0.7587, 0.7115, 0.7504, 0.7115, 0.7141, 0.9889, 0.09875, 0.9889, 0.1351, 0.9704, 0.1258, 0.9704, 0.108, 0.4458, 0.9237, 0.4458, 0.96, 0.4273, 0.9508, 0.4273, 0.9329, 0.8394, 0.8124, 0.8603, 0.8124, 0.8603, 0.6077, 0.8425, 0.6077, 0.5406, 0.3101, 0.6035, 0.3097, 0.6035, 0.01113, 0.5348, 0.01112, 0.2672, 0.6353, 0.2541, 0.621, 0.2518, 0.6949, 0.2672, 0.7274, 0.6893, 0.01112, 0.6257, 0.02648, 0.6564, 0.3079, 0.6893, 0.3102, 0.611, 0.624, 0.611, 0.5611, 0.5229, 0.5732, 0.2955, 0.595, 0.2949, 0.6128, 0.5949, 0.8086, 0.5949, 0.6477, 0.5517, 0.6462, 0.5635, 0.8086, 0.7908, 0.8524, 0.6363, 0.8431, 0.6363, 0.8733, 0.7908, 0.8733, 0.1462, 0.7287, 0.1251, 0.7287, 0.1251, 0.7601, 0.1462, 0.7974, 0.6077, 0.4101, 0.4764, 0.4007, 0.4764, 0.5388, 0.6077, 0.5388, 0.8541, 0.3164, 0.8394, 0.3219, 0.8486, 0.5855, 0.8541, 0.5832, 0.6363, 0.8169, 0.8023, 0.8209, 0.8023, 0.7867, 0.6363, 0.7867, 0.4745, 0.8689, 0.5168, 0.8689, 0.5168, 0.8209, 0.483, 0.8214, 0.4887, 0.7361, 0.5168, 0.7352, 0.5168, 0.7309, 0.4826, 0.7309, 0.1424, 0.8568, 0.01112, 0.8568, 0.01112, 0.891, 0.1424, 0.891, 0.4768, 0.3784, 0.6081, 0.3784, 0.6081, 0.3362, 0.4764, 0.3351, 0.3703, 0.9294, 0.3711, 0.9519, 0.4051, 0.9528, 0.4051, 0.9237, 0.8034, 0.01112, 0.7993, 0.1393, 0.8315, 0.2907, 0.8315, 0.02292, 0.2727, 0.3319, 0.01112, 0.3892, 0.04434, 0.5912, 0.2727, 0.5987, 0.3891, 0.2134, 0.5126, 0.1771, 0.5126, 0.01112, 0.3895, 0.04706, 0.4186, 0.1261, 0.777, 0.2942, 0.777, 0.01112, 0.742, 0.0139, 0.7115, 0.2759, 0.895, 0.137, 0.895, 0.01112, 0.8538, 0.07251, 0.861, 0.1376, 0.9135, 0.7161, 0.8826, 0.7275, 0.9052, 0.7916, 0.9135, 0.805, 0.6092, 0.9536, 0.6033, 0.9547, 0.6054, 0.9837, 0.6092, 0.9842, 0.9172, 0.01317, 0.9379, 0.07216, 0.96, 0.07651, 0.96, 0.01112, 0.3701, 0.6799, 0.4052, 0.6879, 0.5294, 0.7087, 0.5294, 0.6462, 0.9441, 0.6077, 0.9403, 0.608, 0.9386, 0.6734, 0.9441, 0.692, 0.9164, 0.6934, 0.9164, 0.6077, 0.8883, 0.6086, 0.8826, 0.6939, 0.01112, 0.7064, 0.1543, 0.7064, 0.1543, 0.621, 0.01112, 0.621, 0.9102, 0.4596, 0.9102, 0.3164, 0.8764, 0.3164, 0.8764, 0.4596, 0.2949, 0.9015, 0.4381, 0.9015, 0.4381, 0.8733, 0.2949, 0.8733, 0.3891, 0.2357, 0.3891, 0.2831, 0.484, 0.2831, 0.484, 0.2357, 0.5693, 0.9385, 0.5693, 0.8911, 0.4745, 0.8911, 0.4745, 0.9385, 0.1766, 0.8481, 0.1766, 0.8955, 0.2714, 0.8955, 0.2714, 0.8481, 0.8538, 0.2547, 0.9012, 0.2547, 0.9012, 0.1598, 0.8538, 0.1598, 0.4522, 0.7547, 0.4112, 0.7309, 0.3701, 0.7547, 0.3701, 0.8021, 0.4112, 0.8258, 0.4522, 0.8021, 0.7312, 0.943, 0.7312, 0.8956, 0.6363, 0.8956, 0.6363, 0.943, 0.9238, 0.4819, 0.8764, 0.4819, 0.8764, 0.5767, 0.9238, 0.5767, 0.9753, 0.2073, 0.9815, 0.2037, 0.9815, 0.1634, 0.9753, 0.1598, 0.5773, 0.9784, 0.5773, 0.9608, 0.537, 0.9608, 0.537, 0.9784, 0.9865, 0.9099, 0.9803, 0.9134, 0.9803, 0.9537, 0.9865, 0.9573, 0.9815, 0.235, 0.9753, 0.2386, 0.9753, 0.2789, 0.9815, 0.2825, 0.9081, 0.9375, 0.902, 0.9411, 0.902, 0.9814, 0.9081, 0.9849, 0.5124, 0.2357, 0.5062, 0.2392, 0.5062, 0.2796, 0.5124, 0.2831, 0.1541, 0.9133, 0.1479, 0.9168, 0.1479, 0.9571, 0.1541, 0.9607, 0.8743, 0.9153, 0.9092, 0.8951, 0.9092, 0.8548, 0.8743, 0.8347, 0.8394, 0.8548, 0.8394, 0.8951, 0.4745, 0.9608, 0.4745, 0.9784, 0.5148, 0.9784, 0.5148, 0.9608, 0.976, 0.8091, 0.976, 0.7915, 0.9357, 0.7915, 0.9357, 0.8091, 0.8394, 0.9375, 0.8394, 0.9551, 0.8797, 0.9551, 0.8797, 0.9375, 0.2518, 0.79, 0.2694, 0.79, 0.2694, 0.7497, 0.2518, 0.7497, 0.5916, 0.9314, 0.6092, 0.9314, 0.6092, 0.8911, 0.5916, 0.8911, 0.07251, 0.9133, 0.07251, 0.9399, 0.1257, 0.9399, 0.1257, 0.9133, 0.2298, 0.9443, 0.2298, 0.9177, 0.1766, 0.9177, 0.1766, 0.9443, 0.3481, 0.9503, 0.3481, 0.9237, 0.2949, 0.9237, 0.2949, 0.9503, 0.9623, 0.7161, 0.9357, 0.7161, 0.9357, 0.7693, 0.9623, 0.7693, 0.7765, 0.8956, 0.7534, 0.9089, 0.7534, 0.9355, 0.7765, 0.9488, 0.7995, 0.9355, 0.7995, 0.9089, 0.9315, 0.963, 0.9581, 0.963, 0.9581, 0.9099, 0.9315, 0.9099, 0.6048, 0.8574, 0.6048, 0.8308, 0.5517, 0.8308, 0.5517, 0.8574, 0.9878, 0.3653, 0.9843, 0.3672, 0.9843, 0.3898, 0.9878, 0.3918, 0.1477, 0.8295, 0.1477, 0.8196, 0.1251, 0.8196, 0.1251, 0.8295, 0.9878, 0.4141, 0.9843, 0.4161, 0.9843, 0.4387, 0.9878, 0.4407, 0.8165, 0.8431, 0.8131, 0.8451, 0.8131, 0.8677, 0.8165, 0.8697, 0.9878, 0.3164, 0.9843, 0.3184, 0.9843, 0.341, 0.9878, 0.343, 0.9868, 0.8347, 0.9834, 0.8367, 0.9834, 0.8593, 0.9868, 0.8613, 0.9857, 0.01112, 0.9823, 0.01312, 0.9823, 0.03572, 0.9857, 0.03771, 0.05027, 0.9472, 0.05027, 0.9246, 0.03069, 0.9133, 0.01112, 0.9246, 0.01112, 0.9472, 0.03069, 0.9585, 0.9664, 0.6889, 0.9762, 0.6889, 0.9762, 0.6663, 0.9664, 0.6663, 0.6363, 0.9879, 0.6462, 0.9879, 0.6462, 0.9653, 0.6363, 0.9653, 0.1145, 0.9621, 0.1046, 0.9621, 0.1046, 0.9847, 0.1145, 0.9847, 0.6685, 0.9879, 0.6783, 0.9879, 0.6783, 0.9653, 0.6685, 0.9653, 0.07251, 0.9847, 0.08239, 0.9847, 0.08239, 0.9621, 0.07251, 0.9621, 0.8172, 0.3164, 0.7642, 0.3164, 0.7642, 0.5213, 0.8172, 0.5213, 0.1766, 0.8258, 0.2296, 0.8258, 0.2296, 0.621, 0.1766, 0.621, 0.2949, 0.8511, 0.3479, 0.8511, 0.3479, 0.6462, 0.2949, 0.6462, 0.9621, 0.3164, 0.9324, 0.3247, 0.9324, 0.3611, 0.9621, 0.3694, 0.6893, 0.5596, 0.6363, 0.5596, 0.6363, 0.7644, 0.6893, 0.7644, 0.6893, 0.3324, 0.6363, 0.3324, 0.6363, 0.5373, 0.6893, 0.5373, 0.05699, 0.7287, 0.01112, 0.7552, 0.01112, 0.8081, 0.05699, 0.8346, 0.1028, 0.8081, 0.1028, 0.7552, 0.9621, 0.3916, 0.9324, 0.3999, 0.9324, 0.4363, 0.9621, 0.4446, 0.9611, 0.8347, 0.9315, 0.843, 0.9315, 0.8793, 0.9611, 0.8876, 0.9531, 0.1598, 0.9235, 0.1682, 0.9235, 0.2045, 0.9531, 0.2128, 0.7412, 0.7057, 0.7115, 0.7141, 0.7115, 0.7504, 0.7412, 0.7587, 0.9482, 0.1077, 0.9327, 0.09875, 0.9172, 0.1077, 0.9172, 0.1255, 0.9327, 0.1345, 0.9482, 0.1255, 0.9645, 0.5405, 0.9461, 0.5497, 0.9461, 0.5675, 0.9645, 0.5768, 0.9889, 0.09875, 0.9704, 0.108, 0.9704, 0.1258, 0.9889, 0.1351, 0.8394, 0.8124, 0.8425, 0.6077, 0.8603, 0.6077, 0.8603, 0.8124, 0.5406, 0.3101, 0.5348, 0.01112, 0.6035, 0.01113, 0.6035, 0.3097, 0.3669, 0.3097, 0.01112, 0.2192, 0.05069, 0.01834, 0.3669, 0.01112, 0.2672, 0.6353, 0.2672, 0.7274, 0.2518, 0.6949, 0.2541, 0.621, 0.6893, 0.01112, 0.6893, 0.3102, 0.6564, 0.3079, 0.6257, 0.02648, 0.611, 0.624, 0.2949, 0.6128, 0.2955, 0.595, 0.5229, 0.5732, 0.611, 0.5611, 0.5949, 0.8086, 0.5635, 0.8086, 0.5517, 0.6462, 0.5949, 0.6477, 0.7908, 0.8524, 0.7908, 0.8733, 0.6363, 0.8733, 0.6363, 0.8431, 0.1462, 0.7287, 0.1462, 0.7974, 0.1251, 0.7601, 0.1251, 0.7287, 0.742, 0.3164, 0.742, 0.6835, 0.7228, 0.6745, 0.7115, 0.4679, 0.6077, 0.4101, 0.6077, 0.5388, 0.4764, 0.5388, 0.4764, 0.4007, 0.4542, 0.3319, 0.4542, 0.5388, 0.2949, 0.5164, 0.2949, 0.3785, 0.8541, 0.3164, 0.8541, 0.5832, 0.8486, 0.5855, 0.8394, 0.3219, 0.6363, 0.8169, 0.6363, 0.7867, 0.8023, 0.7867, 0.8023, 0.8209, 0.4745, 0.8689, 0.4826, 0.7309, 0.5168, 0.7309, 0.5168, 0.7352, 0.4887, 0.7361, 0.483, 0.8214, 0.5168, 0.8209, 0.5168, 0.8689, 0.1424, 0.8568, 0.1424, 0.891, 0.01112, 0.891, 0.01112, 0.8568, 0.4768, 0.3784, 0.4764, 0.3351, 0.6081, 0.3362, 0.6081, 0.3784, 0.3703, 0.9294, 0.4051, 0.9237, 0.4051, 0.9528, 0.3711, 0.9519, 0.8034, 0.01112, 0.8315, 0.02292, 0.8315, 0.2907, 0.7993, 0.1393, 0.2727, 0.3319, 0.2727, 0.5987, 0.04434, 0.5912, 0.01112, 0.3892, 0.3891, 0.2134, 0.4186, 0.1261, 0.3895, 0.04706, 0.5126, 0.01112, 0.5126, 0.1771, 0.777, 0.2942, 0.7115, 0.2759, 0.742, 0.0139, 0.777, 0.01112, 0.895, 0.137, 0.861, 0.1376, 0.8538, 0.07251, 0.895, 0.01112, 0.9135, 0.7161, 0.9135, 0.805, 0.9052, 0.7916, 0.8826, 0.7275, 0.6092, 0.9536, 0.6092, 0.9842, 0.6054, 0.9837, 0.6033, 0.9547, 0.9172, 0.01317, 0.96, 0.01112, 0.96, 0.07651, 0.9379, 0.07216, 0.3701, 0.6799, 0.5294, 0.6462, 0.5294, 0.7087, 0.4052, 0.6879, 0.9441, 0.6077, 0.9441, 0.692, 0.9386, 0.6734, 0.9403, 0.608, 0.9164, 0.6934, 0.8826, 0.6939, 0.8883, 0.6086, 0.9164, 0.6077, 0.01112, 0.7064, 0.01112, 0.621, 0.1543, 0.621, 0.1543, 0.7064, 0.9102, 0.4596, 0.8764, 0.4596, 0.8764, 0.3164, 0.9102, 0.3164, 0.2949, 0.9015, 0.2949, 0.8733, 0.4381, 0.8733, 0.4381, 0.9015, 0.3891, 0.2357, 0.484, 0.2357, 0.484, 0.2831, 0.3891, 0.2831, 0.5693, 0.9385, 0.4745, 0.9385, 0.4745, 0.8911, 0.5693, 0.8911, 0.1766, 0.8481, 0.2714, 0.8481, 0.2714, 0.8955, 0.1766, 0.8955, 0.8538, 0.2547, 0.8538, 0.1598, 0.9012, 0.1598, 0.9012, 0.2547, 0.4522, 0.7547, 0.4522, 0.8021, 0.4112, 0.8258, 0.3701, 0.8021, 0.3701, 0.7547, 0.4112, 0.7309, 0.7312, 0.943, 0.6363, 0.943, 0.6363, 0.8956, 0.7312, 0.8956, 0.9238, 0.4819, 0.9238, 0.5767, 0.8764, 0.5767, 0.8764, 0.4819, 0.9753, 0.2073, 0.9753, 0.1598, 0.9815, 0.1634, 0.9815, 0.2037, 0.5773, 0.9784, 0.537, 0.9784, 0.537, 0.9608, 0.5773, 0.9608, 0.9865, 0.9099, 0.9865, 0.9573, 0.9803, 0.9537, 0.9803, 0.9134, 0.9815, 0.235, 0.9815, 0.2825, 0.9753, 0.2789, 0.9753, 0.2386, 0.9081, 0.9375, 0.9081, 0.9849, 0.902, 0.9814, 0.902, 0.9411, 0.5124, 0.2357, 0.5124, 0.2831, 0.5062, 0.2796, 0.5062, 0.2392, 0.1541, 0.9133, 0.1541, 0.9607, 0.1479, 0.9571, 0.1479, 0.9168, 0.8743, 0.9153, 0.8394, 0.8951, 0.8394, 0.8548, 0.8743, 0.8347, 0.9092, 0.8548, 0.9092, 0.8951, 0.4745, 0.9608, 0.5148, 0.9608, 0.5148, 0.9784, 0.4745, 0.9784, 0.976, 0.8091, 0.9357, 0.8091, 0.9357, 0.7915, 0.976, 0.7915, 0.8394, 0.9375, 0.8797, 0.9375, 0.8797, 0.9551, 0.8394, 0.9551, 0.2518, 0.79, 0.2518, 0.7497, 0.2694, 0.7497, 0.2694, 0.79, 0.5916, 0.9314, 0.5916, 0.8911, 0.6092, 0.8911, 0.6092, 0.9314, 0.07251, 0.9133, 0.1257, 0.9133, 0.1257, 0.9399, 0.07251, 0.9399, 0.2298, 0.9443, 0.1766, 0.9443, 0.1766, 0.9177, 0.2298, 0.9177, 0.3481, 0.9503, 0.2949, 0.9503, 0.2949, 0.9237, 0.3481, 0.9237, 0.9623, 0.7161, 0.9623, 0.7693, 0.9357, 0.7693, 0.9357, 0.7161, 0.7765, 0.8956, 0.7995, 0.9089, 0.7995, 0.9355, 0.7765, 0.9488, 0.7534, 0.9355, 0.7534, 0.9089, 0.9315, 0.963, 0.9315, 0.9099, 0.9581, 0.9099, 0.9581, 0.963, 0.6048, 0.8574, 0.5517, 0.8574, 0.5517, 0.8308, 0.6048, 0.8308, 0.9878, 0.3653, 0.9878, 0.3918, 0.9843, 0.3898, 0.9843, 0.3672, 0.1477, 0.8295, 0.1251, 0.8295, 0.1251, 0.8196, 0.1477, 0.8196, 0.9878, 0.4141, 0.9878, 0.4407, 0.9843, 0.4387, 0.9843, 0.4161, 0.8165, 0.8431, 0.8165, 0.8697, 0.8131, 0.8677, 0.8131, 0.8451, 0.9878, 0.3164, 0.9878, 0.343, 0.9843, 0.341, 0.9843, 0.3184, 0.9868, 0.8347, 0.9868, 0.8613, 0.9834, 0.8593, 0.9834, 0.8367, 0.9857, 0.01112, 0.9857, 0.03771, 0.9823, 0.03572, 0.9823, 0.01312, 0.05027, 0.9472, 0.03069, 0.9585, 0.01112, 0.9472, 0.01112, 0.9246, 0.03069, 0.9133, 0.05027, 0.9246, 0.9664, 0.6889, 0.9664, 0.6663, 0.9762, 0.6663, 0.9762, 0.6889, 0.6363, 0.9879, 0.6363, 0.9653, 0.6462, 0.9653, 0.6462, 0.9879, 0.1145, 0.9621, 0.1145, 0.9847, 0.1046, 0.9847, 0.1046, 0.9621, 0.6685, 0.9879, 0.6685, 0.9653, 0.6783, 0.9653, 0.6783, 0.9879, 0.07251, 0.9847, 0.07251, 0.9621, 0.08239, 0.9621, 0.08239, 0.9847, 0.8172, 0.5435, 0.8172, 0.7484, 0.7642, 0.7484, 0.7642, 0.5435, 0.8172, 0.3164, 0.8172, 0.5213, 0.7642, 0.5213, 0.7642, 0.3164, 0.1766, 0.8258, 0.1766, 0.621, 0.2296, 0.621, 0.2296, 0.8258, 0.2949, 0.8511, 0.2949, 0.6462, 0.3479, 0.6462, 0.3479, 0.8511, 0.6893, 0.5596, 0.6893, 0.7644, 0.6363, 0.7644, 0.6363, 0.5596, 0.6893, 0.3324, 0.6893, 0.5373, 0.6363, 0.5373, 0.6363, 0.3324, 0.05699, 0.7287, 0.1028, 0.7552, 0.1028, 0.8081, 0.05699, 0.8346, 0.01112, 0.8081, 0.01112, 0.7552, 0.9664, 0.6441, 0.9664, 0.6077, 0.9848, 0.617, 0.9848, 0.6348, 0.9531, 0.235, 0.9531, 0.288, 0.9235, 0.2797, 0.9235, 0.2434, 0.9621, 0.3916, 0.9621, 0.4446, 0.9324, 0.4363, 0.9324, 0.3999, 0.9611, 0.8347, 0.9611, 0.8876, 0.9315, 0.8793, 0.9315, 0.843, 0.9531, 0.1598, 0.9531, 0.2128, 0.9235, 0.2045, 0.9235, 0.1682, 0.7412, 0.7057, 0.7412, 0.7587, 0.7115, 0.7504, 0.7115, 0.7141, 0.9482, 0.1077, 0.9482, 0.1255, 0.9327, 0.1345, 0.9172, 0.1255, 0.9172, 0.1077, 0.9327, 0.09875, 0.9645, 0.5405, 0.9645, 0.5768, 0.9461, 0.5675, 0.9461, 0.5497, 0.9889, 0.09875, 0.9889, 0.1351, 0.9704, 0.1258, 0.9704, 0.108, 0.4458, 0.9237, 0.4458, 0.96, 0.4273, 0.9508, 0.4273, 0.9329, 0.8394, 0.8124, 0.8603, 0.8124, 0.8603, 0.6077, 0.8425, 0.6077, 0.5406, 0.3101, 0.6035, 0.3097, 0.6035, 0.01113, 0.5348, 0.01112, 0.2672, 0.6353, 0.2541, 0.621, 0.2518, 0.6949, 0.2672, 0.7274, 0.6893, 0.01112, 0.6257, 0.02648, 0.6564, 0.3079, 0.6893, 0.3102, 0.611, 0.624, 0.611, 0.5611, 0.5229, 0.5732, 0.2955, 0.595, 0.2949, 0.6128, 0.5949, 0.8086, 0.5949, 0.6477, 0.5517, 0.6462, 0.5635, 0.8086, 0.7908, 0.8524, 0.6363, 0.8431, 0.6363, 0.8733, 0.7908, 0.8733, 0.1462, 0.7287, 0.1251, 0.7287, 0.1251, 0.7601, 0.1462, 0.7974, 0.6077, 0.4101, 0.4764, 0.4007, 0.4764, 0.5388, 0.6077, 0.5388, 0.8541, 0.3164, 0.8394, 0.3219, 0.8486, 0.5855, 0.8541, 0.5832, 0.6363, 0.8169, 0.8023, 0.8209, 0.8023, 0.7867, 0.6363, 0.7867, 0.4745, 0.8689, 0.5168, 0.8689, 0.5168, 0.8209, 0.483, 0.8214, 0.4887, 0.7361, 0.5168, 0.7352, 0.5168, 0.7309, 0.4826, 0.7309, 0.1424, 0.8568, 0.01112, 0.8568, 0.01112, 0.891, 0.1424, 0.891, 0.4768, 0.3784, 0.6081, 0.3784, 0.6081, 0.3362, 0.4764, 0.3351, 0.3703, 0.9294, 0.3711, 0.9519, 0.4051, 0.9528, 0.4051, 0.9237, 0.8034, 0.01112, 0.7993, 0.1393, 0.8315, 0.2907, 0.8315, 0.02292, 0.2727, 0.3319, 0.01112, 0.3892, 0.04434, 0.5912, 0.2727, 0.5987, 0.3891, 0.2134, 0.5126, 0.1771, 0.5126, 0.01112, 0.3895, 0.04706, 0.4186, 0.1261, 0.777, 0.2942, 0.777, 0.01112, 0.742, 0.0139, 0.7115, 0.2759, 0.895, 0.137, 0.895, 0.01112, 0.8538, 0.07251, 0.861, 0.1376, 0.9135, 0.7161, 0.8826, 0.7275, 0.9052, 0.7916, 0.9135, 0.805, 0.6092, 0.9536, 0.6033, 0.9547, 0.6054, 0.9837, 0.6092, 0.9842, 0.9172, 0.01317, 0.9379, 0.07216, 0.96, 0.07651, 0.96, 0.01112, 0.3701, 0.6799, 0.4052, 0.6879, 0.5294, 0.7087, 0.5294, 0.6462, 0.9441, 0.6077, 0.9403, 0.608, 0.9386, 0.6734, 0.9441, 0.692, 0.9164, 0.6934, 0.9164, 0.6077, 0.8883, 0.6086, 0.8826, 0.6939, 0.01112, 0.7064, 0.1543, 0.7064, 0.1543, 0.621, 0.01112, 0.621, 0.9102, 0.4596, 0.9102, 0.3164, 0.8764, 0.3164, 0.8764, 0.4596, 0.2949, 0.9015, 0.4381, 0.9015, 0.4381, 0.8733, 0.2949, 0.8733, 0.3891, 0.2357, 0.3891, 0.2831, 0.484, 0.2831, 0.484, 0.2357, 0.5693, 0.9385, 0.5693, 0.8911, 0.4745, 0.8911, 0.4745, 0.9385, 0.1766, 0.8481, 0.1766, 0.8955, 0.2714, 0.8955, 0.2714, 0.8481, 0.8538, 0.2547, 0.9012, 0.2547, 0.9012, 0.1598, 0.8538, 0.1598, 0.4522, 0.7547, 0.4112, 0.7309, 0.3701, 0.7547, 0.3701, 0.8021, 0.4112, 0.8258, 0.4522, 0.8021, 0.7312, 0.943, 0.7312, 0.8956, 0.6363, 0.8956, 0.6363, 0.943, 0.9238, 0.4819, 0.8764, 0.4819, 0.8764, 0.5767, 0.9238, 0.5767, 0.9753, 0.2073, 0.9815, 0.2037, 0.9815, 0.1634, 0.9753, 0.1598, 0.5773, 0.9784, 0.5773, 0.9608, 0.537, 0.9608, 0.537, 0.9784, 0.9865, 0.9099, 0.9803, 0.9134, 0.9803, 0.9537, 0.9865, 0.9573, 0.9815, 0.235, 0.9753, 0.2386, 0.9753, 0.2789, 0.9815, 0.2825, 0.9081, 0.9375, 0.902, 0.9411, 0.902, 0.9814, 0.9081, 0.9849, 0.5124, 0.2357, 0.5062, 0.2392, 0.5062, 0.2796, 0.5124, 0.2831, 0.1541, 0.9133, 0.1479, 0.9168, 0.1479, 0.9571, 0.1541, 0.9607, 0.8743, 0.9153, 0.9092, 0.8951, 0.9092, 0.8548, 0.8743, 0.8347, 0.8394, 0.8548, 0.8394, 0.8951, 0.4745, 0.9608, 0.4745, 0.9784, 0.5148, 0.9784, 0.5148, 0.9608, 0.976, 0.8091, 0.976, 0.7915, 0.9357, 0.7915, 0.9357, 0.8091, 0.8394, 0.9375, 0.8394, 0.9551, 0.8797, 0.9551, 0.8797, 0.9375, 0.2518, 0.79, 0.2694, 0.79, 0.2694, 0.7497, 0.2518, 0.7497, 0.5916, 0.9314, 0.6092, 0.9314, 0.6092, 0.8911, 0.5916, 0.8911, 0.07251, 0.9133, 0.07251, 0.9399, 0.1257, 0.9399, 0.1257, 0.9133, 0.2298, 0.9443, 0.2298, 0.9177, 0.1766, 0.9177, 0.1766, 0.9443, 0.3481, 0.9503, 0.3481, 0.9237, 0.2949, 0.9237, 0.2949, 0.9503, 0.9623, 0.7161, 0.9357, 0.7161, 0.9357, 0.7693, 0.9623, 0.7693, 0.7765, 0.8956, 0.7534, 0.9089, 0.7534, 0.9355, 0.7765, 0.9488, 0.7995, 0.9355, 0.7995, 0.9089, 0.9315, 0.963, 0.9581, 0.963, 0.9581, 0.9099, 0.9315, 0.9099, 0.6048, 0.8574, 0.6048, 0.8308, 0.5517, 0.8308, 0.5517, 0.8574, 0.9878, 0.3653, 0.9843, 0.3672, 0.9843, 0.3898, 0.9878, 0.3918, 0.1477, 0.8295, 0.1477, 0.8196, 0.1251, 0.8196, 0.1251, 0.8295, 0.9878, 0.4141, 0.9843, 0.4161, 0.9843, 0.4387, 0.9878, 0.4407, 0.8165, 0.8431, 0.8131, 0.8451, 0.8131, 0.8677, 0.8165, 0.8697, 0.9878, 0.3164, 0.9843, 0.3184, 0.9843, 0.341, 0.9878, 0.343, 0.9868, 0.8347, 0.9834, 0.8367, 0.9834, 0.8593, 0.9868, 0.8613, 0.9857, 0.01112, 0.9823, 0.01312, 0.9823, 0.03572, 0.9857, 0.03771, 0.05027, 0.9472, 0.05027, 0.9246, 0.03069, 0.9133, 0.01112, 0.9246, 0.01112, 0.9472, 0.03069, 0.9585, 0.9664, 0.6889, 0.9762, 0.6889, 0.9762, 0.6663, 0.9664, 0.6663, 0.6363, 0.9879, 0.6462, 0.9879, 0.6462, 0.9653, 0.6363, 0.9653, 0.1145, 0.9621, 0.1046, 0.9621, 0.1046, 0.9847, 0.1145, 0.9847, 0.6685, 0.9879, 0.6783, 0.9879, 0.6783, 0.9653, 0.6685, 0.9653, 0.07251, 0.9847, 0.08239, 0.9847, 0.08239, 0.9621, 0.07251, 0.9621, 0.8172, 0.5435, 0.7642, 0.5435, 0.7642, 0.7484, 0.8172, 0.7484, 0.8172, 0.3164, 0.7642, 0.3164, 0.7642, 0.5213, 0.8172, 0.5213, 0.1766, 0.8258, 0.2296, 0.8258, 0.2296, 0.621, 0.1766, 0.621, 0.2949, 0.8511, 0.3479, 0.8511, 0.3479, 0.6462, 0.2949, 0.6462, 0.6893, 0.5596, 0.6363, 0.5596, 0.6363, 0.7644, 0.6893, 0.7644, 0.6893, 0.3324, 0.6363, 0.3324, 0.6363, 0.5373, 0.6893, 0.5373, 0.05699, 0.7287, 0.01112, 0.7552, 0.01112, 0.8081, 0.05699, 0.8346, 0.1028, 0.8081, 0.1028, 0.7552, 0.9531, 0.235, 0.9235, 0.2434, 0.9235, 0.2797, 0.9531, 0.288, 0.9611, 0.8347, 0.9315, 0.843, 0.9315, 0.8793, 0.9611, 0.8876, 0.9531, 0.1598, 0.9235, 0.1682, 0.9235, 0.2045, 0.9531, 0.2128, 0.9482, 0.1077, 0.9327, 0.09875, 0.9172, 0.1077, 0.9172, 0.1255, 0.9327, 0.1345, 0.9482, 0.1255, 0.9645, 0.5405, 0.9461, 0.5497, 0.9461, 0.5675, 0.9645, 0.5768, 0.9889, 0.09875, 0.9704, 0.108, 0.9704, 0.1258, 0.9889, 0.1351])
me_cube.materials.append(mat_material)
me_cube.use_remesh_preserve_volume = False
me_cube.use_remesh_preserve_attributes = False
me_cube.use_mirror_vertex_groups = False
me_cube.update()

# ---- objects
ob_cube = bpy.data.objects.new('Cube', me_cube)
ob_offset = bpy.data.objects.new('Offset', None)

# ---- transforms, parenting, visibility, modifiers, constraints
ob_cube.location = (0.0, 0.0, 0.0)
ob_cube.scale = (0.1337, 0.1337, 0.1337)
ob_cube.lock_rotations_4d = False
ob_cube.empty_display_type = 'ARROWS'
ob_cube.lineart.crease_threshold = 0.0
ob_offset.location = (0.0, 0.0, 0.0)
ob_offset.rotation_euler = (2.094, 0.0, 0.0)

# ---- collection membership
col_collection.objects.link(ob_cube)
col_collection.objects.link(ob_offset)

# ---- scene / render settings (as saved in the file)
scene.frame_start = 1; scene.frame_end = 250; scene.frame_set(1)
scene.render.engine = 'BLENDER_EEVEE_NEXT'
scene.cycles.sampling_pattern = 'TABULATED_SOBOL'
scene.cycles.use_light_tree = False
scene.view_settings.view_transform = 'Standard'
bpy.context.view_layer.update()

# ---- added for rendering (the .blend has no active camera and no usable light): camera, sun
cam_auto = bpy.data.cameras.new('AutoCamera')
cam_auto.lens = 50.0
cam_auto.sensor_width = 36.0
cam_auto.clip_end = 1000.0
ob_auto_camera = bpy.data.objects.new('AutoCamera', cam_auto)
scene.collection.objects.link(ob_auto_camera)
ob_auto_camera.location = (1.43121, -1.51833, 1.10382)
ob_auto_camera.rotation_euler = (1.09748, -7.21219e-08, 0.694738)
scene.camera = ob_auto_camera
light_auto_sun = bpy.data.lights.new('AutoSun', 'SUN')
light_auto_sun.energy = 3.0
light_auto_sun.angle = 0.0523599
ob_auto_sun = bpy.data.objects.new('AutoSun', light_auto_sun)
scene.collection.objects.link(ob_auto_sun)
ob_auto_sun.rotation_euler = (0.872665, 0.174533, 0.523599)
bpy.context.view_layer.update()

